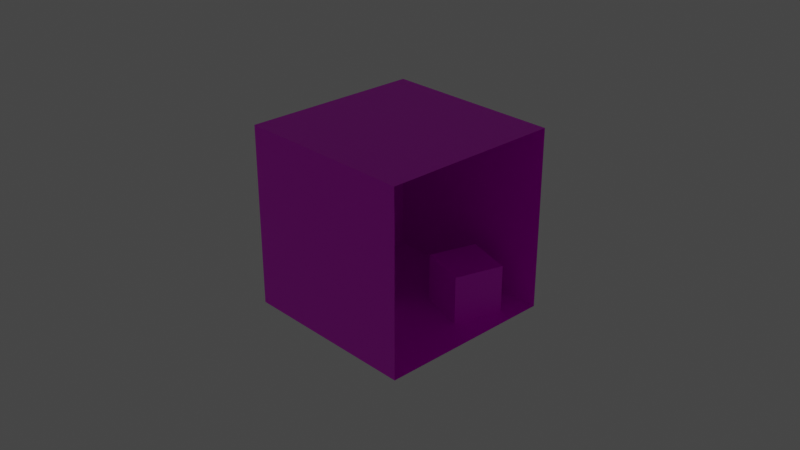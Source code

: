 # Source: cornellbox_tessellated2.blend  (saved by Blender 3.1.7; exported with 4.5.12 LTS)
import bpy
from mathutils import Matrix  # noqa: F401  (used for matrix-valued properties, if any)

bpy.ops.wm.read_factory_settings(use_empty=True)
scene = bpy.context.scene
scene.name = 'Scene'

# ---- collections
col_collection = bpy.data.collections.new('Collection'); scene.collection.children.link(col_collection)

# ---- images (referenced by path relative to the original .blend; pixels are not part of the script)
import os
ASSET_DIR = os.environ.get("B2B_ASSET_DIR", "")  # directory of the original .blend (textures are referenced by path, not embedded)
HERE = os.path.dirname(os.path.abspath(__file__))  # packed textures are extracted next to this script under _unpacked/

def load_image(name, relpath, width, height, colorspace="sRGB"):
    """Load a texture the original file referenced (path relative to the .blend, or extracted next to this script)."""
    p = next((c for c in (os.path.join(HERE, relpath), os.path.join(ASSET_DIR, relpath)) if relpath and os.path.exists(c)), "")
    if p:
        img = bpy.data.images.load(p, check_existing=True)
        img.name = name
    else:  # same state as the original file: an image datablock whose file is absent (Cycles renders it pink)
        img = bpy.data.images.new(name, width, height)
        img.source = "FILE"
        img.filepath = "//" + (relpath or name)
    img.colorspace_settings.name = colorspace
    return img
img_lightmap2 = load_image('Lightmap2', '', 2048, 2048, 'sRGB')

# ---- materials (node trees are filled in below, after node groups)
mat_light = bpy.data.materials.new('Light')
mat_light.use_backface_culling = True
mat_material = bpy.data.materials.new('Material')
mat_material.alpha_threshold = 0.0
mat_material.use_backface_culling = True
mat_material.line_color = (0.0, 0.0, 0.0, 1.0)
mat_red = bpy.data.materials.new('Red')
mat_red.alpha_threshold = 0.0
mat_red.use_backface_culling = True
mat_red.line_color = (0.0, 0.0, 0.0, 1.0)
mat_green = bpy.data.materials.new('Green')
mat_green.use_backface_culling = True
mat_lightmap_material = bpy.data.materials.new('Lightmap material')
mat_lightmap_material.use_backface_culling = True

# ---- material node trees
mat_light.use_nodes = True; mat_light.node_tree.nodes.clear()
_N = mat_light.node_tree.nodes; _L = mat_light.node_tree.links
n0 = _N.new('ShaderNodeBsdfPrincipled'); n0.name = 'Principled BSDF'; n0.location = (10, 300)
n0.distribution = 'GGX'
n0.subsurface_method = 'RANDOM_WALK_SKIN'
n0.inputs[2].default_value = 0.0
n0.inputs[3].default_value = 1.45
n0.inputs[13].default_value = 0.0
n0.inputs[27].default_value = (1.0, 0.7949, 0.3814, 1.0)
n0.inputs[28].default_value = 50.0
n1 = _N.new('ShaderNodeOutputMaterial'); n1.name = 'Material Output'; n1.location = (300, 300)
n2 = _N.new('ShaderNodeTexImage'); n2.name = 'Image Texture'; n2.location = (-354, 211)
n2.image = img_lightmap2
n3 = _N.new('ShaderNodeTexImage'); n3.name = 'Image Texture.001'; n3.location = (-280, 280)
n3.image = img_lightmap2
_L.new(n0.outputs[0], n1.inputs[0])
_L.new(n3.outputs[0], n0.inputs[0])
n1.is_active_output = True
mat_material.use_nodes = True; mat_material.node_tree.nodes.clear()
_N = mat_material.node_tree.nodes; _L = mat_material.node_tree.links
n0 = _N.new('ShaderNodeOutputMaterial'); n0.name = 'Material Output'; n0.location = (300, 300)
n1 = _N.new('ShaderNodeBsdfPrincipled'); n1.name = 'Principled BSDF'; n1.location = (10, 300)
n1.distribution = 'GGX'
n1.subsurface_method = 'RANDOM_WALK_SKIN'
n1.inputs[2].default_value = 1.0
n1.inputs[3].default_value = 1.45
n1.inputs[13].default_value = 0.0
n1.inputs[20].default_value = 0.0
n1.inputs[27].default_value = (0.0, 0.0, 0.0, 1.0)
n1.inputs[28].default_value = 1.0
n2 = _N.new('ShaderNodeTexImage'); n2.name = 'Image Texture'; n2.location = (-357, 207)
n2.image = img_lightmap2
n3 = _N.new('ShaderNodeTexImage'); n3.name = 'Image Texture.001'; n3.location = (-280, 280)
n3.image = img_lightmap2
_L.new(n1.outputs[0], n0.inputs[0])
_L.new(n3.outputs[0], n1.inputs[0])
n0.is_active_output = True
mat_red.use_nodes = True; mat_red.node_tree.nodes.clear()
_N = mat_red.node_tree.nodes; _L = mat_red.node_tree.links
n0 = _N.new('ShaderNodeOutputMaterial'); n0.name = 'Material Output'; n0.location = (300, 300)
n1 = _N.new('ShaderNodeBsdfPrincipled'); n1.name = 'Principled BSDF'; n1.location = (10, 300)
n1.distribution = 'GGX'
n1.subsurface_method = 'RANDOM_WALK_SKIN'
n1.inputs[2].default_value = 1.0
n1.inputs[3].default_value = 1.45
n1.inputs[13].default_value = 0.0
n1.inputs[20].default_value = 0.0
n1.inputs[27].default_value = (0.0, 0.0, 0.0, 1.0)
n1.inputs[28].default_value = 1.0
n2 = _N.new('ShaderNodeTexImage'); n2.name = 'Image Texture'; n2.location = (-354, 211)
n2.image = img_lightmap2
n3 = _N.new('ShaderNodeTexImage'); n3.name = 'Image Texture.001'; n3.location = (-280, 280)
n3.image = img_lightmap2
_L.new(n1.outputs[0], n0.inputs[0])
_L.new(n3.outputs[0], n1.inputs[0])
n0.is_active_output = True
mat_green.use_nodes = True; mat_green.node_tree.nodes.clear()
_N = mat_green.node_tree.nodes; _L = mat_green.node_tree.links
n0 = _N.new('ShaderNodeBsdfPrincipled'); n0.name = 'Principled BSDF'; n0.location = (10, 300)
n0.distribution = 'GGX'
n0.subsurface_method = 'RANDOM_WALK_SKIN'
n0.inputs[3].default_value = 1.45
n0.inputs[27].default_value = (0.0, 0.0, 0.0, 1.0)
n0.inputs[28].default_value = 1.0
n1 = _N.new('ShaderNodeOutputMaterial'); n1.name = 'Material Output'; n1.location = (300, 300)
n2 = _N.new('ShaderNodeTexImage'); n2.name = 'Image Texture'; n2.location = (-354, 211)
n2.image = img_lightmap2
n3 = _N.new('ShaderNodeTexImage'); n3.name = 'Image Texture.001'; n3.location = (-280, 280)
n3.image = img_lightmap2
_L.new(n0.outputs[0], n1.inputs[0])
_L.new(n3.outputs[0], n0.inputs[0])
n1.is_active_output = True
mat_lightmap_material.use_nodes = True; mat_lightmap_material.node_tree.nodes.clear()
_N = mat_lightmap_material.node_tree.nodes; _L = mat_lightmap_material.node_tree.links
n0 = _N.new('ShaderNodeBsdfPrincipled'); n0.name = 'Principled BSDF'; n0.location = (10, 300)
n0.distribution = 'GGX'
n0.subsurface_method = 'RANDOM_WALK_SKIN'
n0.inputs[3].default_value = 1.45
n0.inputs[27].default_value = (0.0, 0.0, 0.0, 1.0)
n0.inputs[28].default_value = 1.0
n1 = _N.new('ShaderNodeOutputMaterial'); n1.name = 'Material Output'; n1.location = (300, 300)
n2 = _N.new('ShaderNodeTexImage'); n2.name = 'Image Texture'; n2.location = (-280, 280)
n2.image = img_lightmap2
_L.new(n0.outputs[0], n1.inputs[0])
_L.new(n2.outputs[0], n0.inputs[0])
n1.is_active_output = True

# ---- world
world_world = bpy.data.worlds.new('World'); scene.world = world_world
world_world.use_nodes = True; world_world.node_tree.nodes.clear()
_N = world_world.node_tree.nodes; _L = world_world.node_tree.links
n0 = _N.new('ShaderNodeOutputWorld'); n0.name = 'World Output'; n0.location = (300, 300)
n1 = _N.new('ShaderNodeBackground'); n1.name = 'Background'; n1.location = (10, 300)
n1.inputs[0].default_value = (0.05088, 0.05088, 0.05088, 1.0)
_L.new(n1.outputs[0], n0.inputs[0])
n0.is_active_output = True
world_world.color = (0.05088, 0.05088, 0.05088)
world_world.use_sun_shadow = False
world_world.sun_shadow_jitter_overblur = 0.0

# ---- cameras
cam_camera = bpy.data.cameras.new('Camera')
cam_camera.clip_end = 100.0
cam_camera.ortho_scale = 7.314

# ---- meshes
me_plane = bpy.data.meshes.new('Plane')
me_plane.from_pydata([(-1.0, 1.0, 1.041e-06), (1.0, 1.0, 1.041e-06), (-1.0, -1.0, 8.663e-07), (1.0, -1.0, 8.663e-07), (-5.0, -5.0, -9.989), (-5.0, -5.0, 0.0106), (-5.0, 5.0, -9.989), (-5.0, 5.0, 0.01059), (5.0, -5.0, -9.989), (5.0, -5.0, 0.0106), (5.0, 5.0, -9.989), (5.0, 5.0, 0.01059), (5.0, 6.906e-09, 0.0106), (0.0, -5.0, 0.0106), (-5.0, -5.0, -4.989), (5.0, 5.0, -4.989), (-5.0, 5.0, -4.989), (5.0, -5.0, -4.989), (0.0, 5.0, -9.989), (-5.0, -6.51e-06, -9.989), (0.0, 5.0, 0.01059), (5.0, -6.51e-06, -9.989), (0.0, -5.0, -9.989), (-5.0, 6.906e-09, 0.0106), (0.0, -5.0, -4.989), (-5.0, -3.252e-06, -4.989), (0.0, 6.906e-09, 0.0106), (0.0, 5.0, -4.989), (0.0, -6.51e-06, -9.989), (5.0, 2.5, 0.0106), (2.5, -5.0, 0.0106), (-5.0, -5.0, -2.489), (5.0, 5.0, -7.489), (-5.0, 5.0, -2.489), (5.0, -5.0, -2.489), (2.5, 5.0, -9.989), (-5.0, 2.5, -9.989), (-2.5, 5.0, 0.01059), (5.0, -2.5, -9.989), (-2.5, -5.0, -9.989), (-5.0, -2.5, 0.0106), (5.0, -2.5, 0.0106), (-2.5, -5.0, 0.0106), (-5.0, -5.0, -7.489), (5.0, 5.0, -2.489), (-5.0, 5.0, -7.489), (5.0, -5.0, -7.489), (-2.5, 5.0, -9.989), (-5.0, -2.5, -9.989), (2.5, 5.0, 0.01059), (5.0, 2.5, -9.989), (2.5, -5.0, -9.989), (-5.0, 2.5, 0.0106), (-2.5, -5.0, -4.989), (2.5, -5.0, -4.989), (0.0, -5.0, -2.489), (0.0, -5.0, -7.489), (-5.0, 2.5, -4.989), (-5.0, -2.5, -4.989), (-5.0, -1.622e-06, -2.489), (-5.0, -4.881e-06, -7.489), (0.0, 2.5, 0.0106), (0.0, -2.5, 0.0106), (2.5, 6.906e-09, 0.0106), (-2.5, 6.906e-09, 0.0106), (2.5, 5.0, -4.989), (-2.5, 5.0, -4.989), (0.0, 5.0, -2.489), (0.0, 5.0, -7.489), (0.0, 2.5, -9.989), (0.0, -2.5, -9.989), (-2.5, -6.51e-06, -9.989), (2.5, -6.51e-06, -9.989), (2.5, -2.5, -9.989), (-2.5, -2.5, -9.989), (-2.5, 2.5, -9.989), (-2.5, 5.0, -7.489), (-2.5, 5.0, -2.489), (2.5, 5.0, -2.489), (-2.5, -2.5, 0.0106), (2.5, -2.5, 0.0106), (2.5, 2.5, 0.0106), (-5.0, -2.5, -7.489), (-5.0, -2.5, -2.489), (-5.0, 2.5, -2.489), (2.5, -5.0, -7.489), (2.5, -5.0, -2.489), (-2.5, -5.0, -2.489), (-2.5, -5.0, -7.489), (-5.0, 2.5, -7.489), (-2.5, 2.5, 0.0106), (2.5, 5.0, -7.489), (2.5, 2.5, -9.989), (5.0, 3.75, 0.0106), (3.75, -5.0, 0.0106), (-5.0, -5.0, -1.239), (5.0, 5.0, -8.739), (-5.0, 5.0, -1.239), (5.0, -5.0, -1.239), (3.75, 5.0, -9.989), (-5.0, 3.75, -9.989), (-3.75, 5.0, 0.01059), (5.0, -3.75, -9.989), (-3.75, -5.0, -9.989), (-5.0, -3.75, 0.0106), (5.0, -1.25, 0.0106), (-1.25, -5.0, 0.0106), (-5.0, -5.0, -6.239), (5.0, 5.0, -3.739), (-5.0, 5.0, -6.239), (5.0, -5.0, -6.239), (-1.25, 5.0, -9.989), (-5.0, -1.25, -9.989), (1.25, 5.0, 0.01059), (5.0, 1.25, -9.989), (1.25, -5.0, -9.989), (-5.0, 1.25, 0.0106), (-3.75, -5.0, -4.989), (1.25, -5.0, -4.989), (0.0, -5.0, -1.239), (0.0, -5.0, -6.239), (-5.0, 3.75, -4.989), (-5.0, -1.25, -4.989), (-5.0, -8.077e-07, -1.239), (-5.0, -4.066e-06, -6.239), (0.0, 3.75, 0.0106), (0.0, -1.25, 0.0106), (3.75, 6.906e-09, 0.0106), (-1.25, 6.906e-09, 0.0106), (3.75, 5.0, -4.989), (-1.25, 5.0, -4.989), (0.0, 5.0, -1.239), (0.0, 5.0, -6.239), (0.0, 3.75, -9.989), (0.0, -1.25, -9.989), (-3.75, -6.51e-06, -9.989), (1.25, -6.51e-06, -9.989), (5.0, 1.25, 0.0106), (1.25, -5.0, 0.0106), (-5.0, -5.0, -3.739), (5.0, 5.0, -6.239), (-5.0, 5.0, -3.739), (5.0, -5.0, -3.739), (1.25, 5.0, -9.989), (-5.0, 1.25, -9.989), (-1.25, 5.0, 0.01059), (5.0, -1.25, -9.989), (-1.25, -5.0, -9.989), (-5.0, -1.25, 0.0106), (5.0, -3.75, 0.0106), (-3.75, -5.0, 0.0106), (-5.0, -5.0, -8.739), (5.0, 5.0, -1.239), (-5.0, 5.0, -8.739), (5.0, -5.0, -8.739), (-3.75, 5.0, -9.989), (-5.0, -3.75, -9.989), (3.75, 5.0, 0.01059), (5.0, 3.75, -9.989), (3.75, -5.0, -9.989), (-5.0, 3.75, 0.0106), (-1.25, -5.0, -4.989), (3.75, -5.0, -4.989), (0.0, -5.0, -3.739), (0.0, -5.0, -8.739), (-5.0, 1.25, -4.989), (-5.0, -3.75, -4.989), (-5.0, -2.437e-06, -3.739), (-5.0, -5.695e-06, -8.739), (0.0, 1.25, 0.0106), (0.0, -3.75, 0.0106), (1.25, 6.906e-09, 0.0106), (-3.75, 6.906e-09, 0.0106), (1.25, 5.0, -4.989), (-3.75, 5.0, -4.989), (0.0, 5.0, -3.739), (0.0, 5.0, -8.739), (0.0, 1.25, -9.989), (0.0, -3.75, -9.989), (-1.25, -6.51e-06, -9.989), (3.75, -6.51e-06, -9.989), (2.5, -1.25, -9.989), (2.5, -3.75, -9.989), (1.25, -2.5, -9.989), (3.75, -2.5, -9.989), (-2.5, -1.25, -9.989), (-2.5, -3.75, -9.989), (-3.75, -2.5, -9.989), (-1.25, -2.5, -9.989), (-2.5, 3.75, -9.989), (-2.5, 1.25, -9.989), (-3.75, 2.5, -9.989), (-1.25, 2.5, -9.989), (-1.25, 5.0, -7.489), (-3.75, 5.0, -7.489), (-2.5, 5.0, -6.239), (-2.5, 5.0, -8.739), (-1.25, 5.0, -2.489), (-3.75, 5.0, -2.489), (-2.5, 5.0, -1.239), (-2.5, 5.0, -3.739), (3.75, 5.0, -2.489), (1.25, 5.0, -2.489), (2.5, 5.0, -1.239), (2.5, 5.0, -3.739), (-2.5, -1.25, 0.0106), (-2.5, -3.75, 0.0106), (-1.25, -2.5, 0.0106), (-3.75, -2.5, 0.0106), (2.5, -1.25, 0.0106), (2.5, -3.75, 0.0106), (3.75, -2.5, 0.0106), (1.25, -2.5, 0.0106), (2.5, 3.75, 0.0106), (2.5, 1.25, 0.0106), (3.75, 2.5, 0.0106), (1.25, 2.5, 0.0106), (-5.0, -1.25, -7.489), (-5.0, -3.75, -7.489), (-5.0, -2.5, -6.239), (-5.0, -2.5, -8.739), (-5.0, -1.25, -2.489), (-5.0, -3.75, -2.489), (-5.0, -2.5, -1.239), (-5.0, -2.5, -3.739), (-5.0, 3.75, -2.489), (-5.0, 1.25, -2.489), (-5.0, 2.5, -1.239), (-5.0, 2.5, -3.739), (1.25, -5.0, -7.489), (3.75, -5.0, -7.489), (2.5, -5.0, -6.239), (2.5, -5.0, -8.739), (1.25, -5.0, -2.489), (3.75, -5.0, -2.489), (2.5, -5.0, -1.239), (2.5, -5.0, -3.739), (-3.75, -5.0, -2.489), (-1.25, -5.0, -2.489), (-2.5, -5.0, -1.239), (-2.5, -5.0, -3.739), (-3.75, -5.0, -7.489), (-1.25, -5.0, -7.489), (-2.5, -5.0, -6.239), (-2.5, -5.0, -8.739), (-5.0, 3.75, -7.489), (-5.0, 1.25, -7.489), (-5.0, 2.5, -6.239), (-5.0, 2.5, -8.739), (-2.5, 3.75, 0.0106), (-2.5, 1.25, 0.0106), (-1.25, 2.5, 0.0106), (-3.75, 2.5, 0.0106), (3.75, 5.0, -7.489), (1.25, 5.0, -7.489), (2.5, 5.0, -6.239), (2.5, 5.0, -8.739), (2.5, 3.75, -9.989), (2.5, 1.25, -9.989), (1.25, 2.5, -9.989), (3.75, 2.5, -9.989), (3.75, 1.25, -9.989), (1.25, 1.25, -9.989), (1.25, 3.75, -9.989), (1.25, 5.0, -8.739), (1.25, 5.0, -6.239), (3.75, 5.0, -6.239), (-3.75, 1.25, 0.0106), (-1.25, 1.25, 0.0106), (-1.25, 3.75, 0.0106), (-5.0, 1.25, -8.739), (-5.0, 1.25, -6.239), (-5.0, 3.75, -6.239), (-1.25, -5.0, -8.739), (-1.25, -5.0, -6.239), (-3.75, -5.0, -6.239), (-1.25, -5.0, -3.739), (-1.25, -5.0, -1.239), (-3.75, -5.0, -1.239), (3.75, -5.0, -3.739), (3.75, -5.0, -1.239), (1.25, -5.0, -1.239), (3.75, -5.0, -8.739), (3.75, -5.0, -6.239), (1.25, -5.0, -6.239), (-5.0, 1.25, -3.739), (-5.0, 1.25, -1.239), (-5.0, 3.75, -1.239), (-5.0, -3.75, -3.739), (-5.0, -3.75, -1.239), (-5.0, -1.25, -1.239), (-5.0, -3.75, -8.739), (-5.0, -3.75, -6.239), (-5.0, -1.25, -6.239), (1.25, 1.25, 0.0106), (3.75, 1.25, 0.0106), (3.75, 3.75, 0.0106), (1.25, -3.75, 0.0106), (3.75, -3.75, 0.0106), (3.75, -1.25, 0.0106), (-3.75, -3.75, 0.0106), (-1.25, -3.75, 0.0106), (-1.25, -1.25, 0.0106), (1.25, 5.0, -3.739), (1.25, 5.0, -1.239), (3.75, 5.0, -1.239), (-3.75, 5.0, -3.739), (-3.75, 5.0, -1.239), (-1.25, 5.0, -1.239), (-3.75, 5.0, -8.739), (-3.75, 5.0, -6.239), (-1.25, 5.0, -6.239), (-1.25, 1.25, -9.989), (-3.75, 1.25, -9.989), (-3.75, 3.75, -9.989), (-1.25, -3.75, -9.989), (-3.75, -3.75, -9.989), (-3.75, -1.25, -9.989), (3.75, -3.75, -9.989), (1.25, -3.75, -9.989), (1.25, -1.25, -9.989), (3.75, -1.25, -9.989), (-1.25, -1.25, -9.989), (-1.25, 3.75, -9.989), (-1.25, 5.0, -8.739), (-1.25, 5.0, -3.739), (3.75, 5.0, -3.739), (-3.75, -1.25, 0.0106), (1.25, -1.25, 0.0106), (1.25, 3.75, 0.0106), (-5.0, -1.25, -8.739), (-5.0, -1.25, -3.739), (-5.0, 3.75, -3.739), (1.25, -5.0, -8.739), (1.25, -5.0, -3.739), (-3.75, -5.0, -3.739), (-3.75, -5.0, -8.739), (-5.0, 3.75, -8.739), (-3.75, 3.75, 0.0106), (3.75, 5.0, -8.739), (3.75, 3.75, -9.989), (0.625, -5.0, -9.989), (0.0, -3.125, -9.989), (0.625, -2.5, -9.989), (0.0, -4.375, -9.989), (1.25, -3.125, -9.989), (1.25, -4.375, -9.989), (0.625, -3.75, -9.989), (0.625, -4.375, -9.989), (0.625, -3.125, -9.989), (5.0, 0.625, -9.989), (1.875, 5.0, -9.989), (3.125, -6.51e-06, -9.989), (2.5, 4.375, -9.989), (5.0, 1.875, -9.989), (4.375, -6.51e-06, -9.989), (2.5, 0.625, -9.989), (4.375, 2.5, -9.989), (3.75, 1.875, -9.989), (3.75, 0.625, -9.989), (3.125, 1.25, -9.989), (4.375, 1.25, -9.989), (1.25, 4.375, -9.989), (1.875, 3.75, -9.989), (4.375, 0.625, -9.989), (3.125, 0.625, -9.989), (4.375, 1.875, -9.989), (1.875, 4.375, -9.989), (-5.0, -0.625, -9.989), (-4.375, -6.51e-06, -9.989), (-2.5, -0.625, -9.989), (-4.375, -2.5, -9.989), (-5.0, -1.875, -9.989), (-3.125, -6.51e-06, -9.989), (-2.5, -1.875, -9.989), (-3.125, -2.5, -9.989), (-3.75, -0.625, -9.989), (-3.75, -1.875, -9.989), (-4.375, -1.25, -9.989), (-3.125, -1.25, -9.989), (-3.125, -1.875, -9.989), (-4.375, -1.875, -9.989), (-4.375, -0.625, -9.989), (-3.125, -0.625, -9.989), (-2.024, -3.502, -10.08), (-2.024, -3.502, -4.508), (-2.897, -0.8945, -10.08), (-2.897, -0.8945, -4.508), (0.5842, -2.629, -10.08), (0.5842, -2.629, -4.508), (-0.2887, -0.02157, -10.08), (-0.2887, -0.02157, -4.508), (-2.46, -2.198, -10.08), (-2.024, -3.502, -7.293), (-2.46, -2.198, -4.508), (-2.897, -0.8945, -7.293), (-1.593, -0.458, -10.08), (-1.593, -0.458, -4.508), (-0.2887, -0.02157, -7.293), (0.1477, -1.325, -10.08), (0.1477, -1.325, -4.508), (0.5842, -2.629, -7.293), (-0.7197, -3.066, -10.08), (-0.7197, -3.066, -4.508), (-1.156, -1.762, -4.508), (-0.7197, -3.066, -7.293), (0.1477, -1.325, -7.293), (-1.593, -0.458, -7.293), (-2.46, -2.198, -7.293), (-2.242, -2.85, -10.08), (-2.024, -3.502, -5.901), (-2.678, -1.546, -4.508), (-2.897, -0.8945, -8.685), (-2.245, -0.6762, -10.08), (-0.9407, -0.2398, -4.508), (-0.2887, -0.02157, -8.685), (-0.0705, -0.6735, -10.08), (0.3659, -1.977, -4.508), (0.5842, -2.629, -8.685), (-0.06778, -2.848, -10.08), (-1.372, -3.284, -4.508), (-2.678, -1.546, -10.08), (-2.024, -3.502, -8.685), (-2.242, -2.85, -4.508), (-2.897, -0.8945, -5.901), (-0.9407, -0.2398, -10.08), (-2.245, -0.6762, -4.508), (-0.2887, -0.02157, -5.901), (0.3659, -1.977, -10.08), (-0.0705, -0.6735, -4.508), (0.5842, -2.629, -5.901), (-1.372, -3.284, -10.08), (-0.06778, -2.848, -4.508), (-0.9379, -2.414, -4.508), (-1.374, -1.11, -4.508), (-0.5042, -1.544, -4.508), (-1.808, -1.98, -4.508), (-1.372, -3.284, -7.293), (-0.06778, -2.848, -7.293), (-0.7197, -3.066, -8.685), (-0.7197, -3.066, -5.901), (0.3659, -1.977, -7.293), (-0.0705, -0.6735, -7.293), (0.1477, -1.325, -8.685), (0.1477, -1.325, -5.901), (-0.9407, -0.2398, -7.293), (-2.245, -0.6762, -7.293), (-1.593, -0.458, -8.685), (-1.593, -0.458, -5.901), (-2.678, -1.546, -7.293), (-2.242, -2.85, -7.293), (-2.46, -2.198, -8.685), (-2.46, -2.198, -5.901), (-2.242, -2.85, -5.901), (-2.242, -2.85, -8.685), (-2.678, -1.546, -8.685), (-2.245, -0.6762, -5.901), (-2.245, -0.6762, -8.685), (-0.9407, -0.2398, -8.685), (-0.0705, -0.6735, -5.901), (-0.0705, -0.6735, -8.685), (0.3659, -1.977, -8.685), (-0.06778, -2.848, -5.901), (-0.06778, -2.848, -8.685), (-1.372, -3.284, -8.685), (-2.026, -1.328, -4.508), (-0.7224, -0.8917, -4.508), (-0.286, -2.196, -4.508), (-1.59, -2.632, -4.508), (-1.372, -3.284, -5.901), (0.3659, -1.977, -5.901), (-0.9407, -0.2398, -5.901), (-2.678, -1.546, -5.901), (0.7406, 1.48, -10.07), (0.7406, 1.48, -7.316), (1.521, 4.117, -10.07), (1.521, 4.117, -7.316), (3.377, 0.6996, -10.07), (3.377, 0.6996, -7.316), (4.158, 3.336, -10.07), (4.158, 3.336, -7.316), (1.131, 2.799, -10.07), (0.7406, 1.48, -8.691), (1.131, 2.799, -7.316), (1.521, 4.117, -8.691), (2.84, 3.727, -10.07), (2.84, 3.727, -7.316), (4.158, 3.336, -8.691), (3.768, 2.018, -10.07), (3.768, 2.018, -7.316), (3.377, 0.6996, -8.691), (2.059, 1.09, -10.07), (2.059, 1.09, -7.316), (2.449, 2.408, -7.316), (2.059, 1.09, -8.691), (3.768, 2.018, -8.691), (2.84, 3.727, -8.691), (1.131, 2.799, -8.691), (0.9357, 2.139, -10.07), (0.7406, 1.48, -8.004), (1.326, 3.458, -7.316), (1.521, 4.117, -9.379), (2.18, 3.922, -10.07), (3.499, 3.532, -7.316), (4.158, 3.336, -9.379), (3.963, 2.677, -10.07), (3.573, 1.359, -7.316), (3.377, 0.6996, -9.379), (2.718, 0.8947, -10.07), (1.4, 1.285, -7.316), (1.326, 3.458, -10.07), (0.7406, 1.48, -9.379), (0.9357, 2.139, -7.316), (1.521, 4.117, -8.004), (3.499, 3.532, -10.07), (2.18, 3.922, -7.316), (4.158, 3.336, -8.004), (3.573, 1.359, -10.07), (3.963, 2.677, -7.316), (3.377, 0.6996, -8.004), (1.4, 1.285, -10.07), (2.718, 0.8947, -7.316), (2.254, 1.749, -7.316), (2.644, 3.068, -7.316), (3.109, 2.213, -7.316), (1.79, 2.603, -7.316), (1.4, 1.285, -8.691), (2.718, 0.8947, -8.691), (2.059, 1.09, -9.379), (2.059, 1.09, -8.004), (3.573, 1.359, -8.691), (3.963, 2.677, -8.691), (3.768, 2.018, -9.379), (3.768, 2.018, -8.004), (3.499, 3.532, -8.691), (2.18, 3.922, -8.691), (2.84, 3.727, -9.379), (2.84, 3.727, -8.004), (1.326, 3.458, -8.691), (0.9357, 2.139, -8.691), (1.131, 2.799, -9.379), (1.131, 2.799, -8.004), (0.9357, 2.139, -8.004), (0.9357, 2.139, -9.379), (1.326, 3.458, -9.379), (2.18, 3.922, -8.004), (2.18, 3.922, -9.379), (3.499, 3.532, -9.379), (3.963, 2.677, -8.004), (3.963, 2.677, -9.379), (3.573, 1.359, -9.379), (2.718, 0.8947, -8.004), (2.718, 0.8947, -9.379), (1.4, 1.285, -9.379), (1.985, 3.263, -7.316), (3.304, 2.872, -7.316), (2.913, 1.554, -7.316), (1.595, 1.944, -7.316), (1.4, 1.285, -8.004), (3.573, 1.359, -8.004), (3.499, 3.532, -8.004), (1.326, 3.458, -8.004)], [], [(0, 1, 3, 2), (340, 158, 10, 99), (339, 99, 10, 96), (338, 160, 7, 101), (337, 100, 6, 153), (336, 103, 4, 151), (335, 117, 14, 139), (334, 118, 24, 163), (333, 115, 341, 22, 164), (332, 121, 16, 141), (331, 122, 25, 167), (330, 112, 368, 19, 168), (329, 125, 20, 113), (328, 126, 26, 171), (327, 148, 23, 172), (326, 129, 15, 108), (325, 130, 27, 175), (324, 111, 18, 176), (323, 133, 18, 111), (322, 134, 28, 179), (321, 146, 21, 355, 180), (320, 181, 72, 136), (319, 182, 73, 183, 345), (318, 102, 38, 184), (383, 370, 71, 373), (316, 186, 74, 375, 187), (315, 178, 342, 70, 188), (314, 189, 47, 155), (313, 190, 75, 191), (312, 177, 69, 192), (311, 193, 68, 132), (310, 194, 76, 195), (309, 155, 47, 196), (308, 197, 67, 131), (307, 198, 77, 199), (306, 174, 66, 200), (305, 201, 44, 152), (304, 202, 78, 203), (303, 173, 65, 204), (302, 205, 64, 128), (301, 206, 79, 207), (300, 104, 40, 208), (299, 209, 63, 127), (298, 210, 80, 211), (297, 170, 62, 212), (296, 213, 49, 157), (295, 214, 81, 215), (294, 169, 61, 216), (293, 217, 60, 124), (292, 218, 82, 219), (291, 156, 48, 220), (290, 221, 59, 123), (289, 222, 83, 223), (288, 166, 58, 224), (287, 225, 33, 97), (286, 226, 84, 227), (285, 165, 57, 228), (284, 229, 56, 120), (283, 230, 85, 231), (282, 159, 51, 232), (281, 233, 55, 119), (280, 234, 86, 235), (279, 162, 54, 236), (278, 237, 31, 95), (277, 238, 87, 239), (276, 161, 53, 240), (275, 241, 43, 107), (274, 242, 88, 243), (273, 147, 39, 244), (272, 245, 45, 109), (271, 246, 89, 247), (270, 144, 36, 248), (269, 249, 37, 145), (268, 250, 90, 251), (267, 116, 52, 252), (266, 253, 32, 140), (265, 254, 91, 255), (264, 143, 351, 35, 256), (367, 353, 35, 351), (262, 258, 92, 259), (366, 354, 50, 357), (360, 261, 358), (365, 359, 261, 360), (364, 350, 114, 361), (177, 262, 259, 69), (28, 136, 262, 177), (136, 72, 356, 258, 262), (133, 263, 362, 143, 18), (69, 259, 263, 133), (259, 92, 257, 363, 263), (254, 264, 256, 91), (68, 176, 264, 254), (176, 18, 143, 264), (173, 265, 255, 65), (27, 132, 265, 173), (132, 68, 254, 265), (129, 266, 140, 15), (65, 255, 266, 129), (255, 91, 253, 266), (250, 267, 252, 90), (64, 172, 267, 250), (172, 23, 116, 267), (169, 268, 251, 61), (26, 128, 268, 169), (128, 64, 250, 268), (125, 269, 145, 20), (61, 251, 269, 125), (251, 90, 249, 269), (246, 270, 248, 89), (60, 168, 270, 246), (168, 19, 144, 270), (165, 271, 247, 57), (25, 124, 271, 165), (124, 60, 246, 271), (121, 272, 109, 16), (57, 247, 272, 121), (247, 89, 245, 272), (242, 273, 244, 88), (56, 164, 273, 242), (164, 22, 147, 273), (161, 274, 243, 53), (24, 120, 274, 161), (120, 56, 242, 274), (117, 275, 107, 14), (53, 243, 275, 117), (243, 88, 241, 275), (238, 276, 240, 87), (55, 163, 276, 238), (163, 24, 161, 276), (106, 277, 239, 42), (13, 119, 277, 106), (119, 55, 238, 277), (150, 278, 95, 5), (42, 239, 278, 150), (239, 87, 237, 278), (234, 279, 236, 86), (34, 142, 279, 234), (142, 17, 162, 279), (94, 280, 235, 30), (9, 98, 280, 94), (98, 34, 234, 280), (138, 281, 119, 13), (30, 235, 281, 138), (235, 86, 233, 281), (230, 282, 232, 85), (46, 154, 282, 230), (154, 8, 159, 282), (162, 283, 231, 54), (17, 110, 283, 162), (110, 46, 230, 283), (118, 284, 120, 24), (54, 231, 284, 118), (231, 85, 229, 284), (226, 285, 228, 84), (59, 167, 285, 226), (167, 25, 165, 285), (116, 286, 227, 52), (23, 123, 286, 116), (123, 59, 226, 286), (160, 287, 97, 7), (52, 227, 287, 160), (227, 84, 225, 287), (222, 288, 224, 83), (31, 139, 288, 222), (139, 14, 166, 288), (104, 289, 223, 40), (5, 95, 289, 104), (95, 31, 222, 289), (148, 290, 123, 23), (40, 223, 290, 148), (223, 83, 221, 290), (218, 291, 220, 82), (43, 151, 291, 218), (151, 4, 156, 291), (166, 292, 219, 58), (14, 107, 292, 166), (107, 43, 218, 292), (122, 293, 124, 25), (58, 219, 293, 122), (219, 82, 217, 293), (214, 294, 216, 81), (63, 171, 294, 214), (171, 26, 169, 294), (137, 295, 215, 29), (12, 127, 295, 137), (127, 63, 214, 295), (93, 296, 157, 11), (29, 215, 296, 93), (215, 81, 213, 296), (210, 297, 212, 80), (30, 138, 297, 210), (138, 13, 170, 297), (149, 298, 211, 41), (9, 94, 298, 149), (94, 30, 210, 298), (105, 299, 127, 12), (41, 211, 299, 105), (211, 80, 209, 299), (206, 300, 208, 79), (42, 150, 300, 206), (150, 5, 104, 300), (170, 301, 207, 62), (13, 106, 301, 170), (106, 42, 206, 301), (126, 302, 128, 26), (62, 207, 302, 126), (207, 79, 205, 302), (202, 303, 204, 78), (67, 175, 303, 202), (175, 27, 173, 303), (113, 304, 203, 49), (20, 131, 304, 113), (131, 67, 202, 304), (157, 305, 152, 11), (49, 203, 305, 157), (203, 78, 201, 305), (198, 306, 200, 77), (33, 141, 306, 198), (141, 16, 174, 306), (101, 307, 199, 37), (7, 97, 307, 101), (97, 33, 198, 307), (145, 308, 131, 20), (37, 199, 308, 145), (199, 77, 197, 308), (194, 309, 196, 76), (45, 153, 309, 194), (153, 6, 155, 309), (174, 310, 195, 66), (16, 109, 310, 174), (109, 45, 194, 310), (130, 311, 132, 27), (66, 195, 311, 130), (195, 76, 193, 311), (190, 312, 192, 75), (71, 179, 312, 190), (179, 28, 177, 312), (144, 313, 191, 36), (19, 369, 135, 313, 144), (135, 373, 71, 190, 313), (100, 314, 155, 6), (36, 191, 314, 100), (191, 75, 189, 314), (186, 315, 188, 74), (39, 147, 315, 186), (147, 22, 344, 178, 315), (156, 316, 187, 371, 48), (4, 103, 316, 156), (103, 39, 186, 316), (382, 376, 135, 369), (381, 377, 317, 378), (380, 374, 185, 379), (182, 318, 184, 73), (51, 159, 318, 182), (159, 8, 102, 318), (349, 345, 183, 343), (348, 346, 319, 347), (115, 51, 182, 319, 346), (134, 320, 136, 28), (70, 343, 183, 320, 134), (183, 73, 181, 320), (181, 321, 180, 352, 72), (73, 184, 321, 181), (184, 38, 146, 321), (185, 322, 179, 71, 370), (74, 188, 322, 185, 374), (188, 70, 134, 322), (189, 323, 111, 47), (75, 192, 323, 189), (192, 69, 133, 323), (193, 324, 176, 68), (76, 196, 324, 193), (196, 47, 111, 324), (197, 325, 175, 67), (77, 200, 325, 197), (200, 66, 130, 325), (201, 326, 108, 44), (78, 204, 326, 201), (204, 65, 129, 326), (205, 327, 172, 64), (79, 208, 327, 205), (208, 40, 148, 327), (209, 328, 171, 63), (80, 212, 328, 209), (212, 62, 126, 328), (213, 329, 113, 49), (81, 216, 329, 213), (216, 61, 125, 329), (217, 330, 168, 60), (82, 220, 330, 217), (220, 48, 372, 112, 330), (221, 331, 167, 59), (83, 224, 331, 221), (224, 58, 122, 331), (225, 332, 141, 33), (84, 228, 332, 225), (228, 57, 121, 332), (229, 333, 164, 56), (85, 232, 333, 229), (232, 51, 115, 333), (233, 334, 163, 55), (86, 236, 334, 233), (236, 54, 118, 334), (237, 335, 139, 31), (87, 240, 335, 237), (240, 53, 117, 335), (241, 336, 151, 43), (88, 244, 336, 241), (244, 39, 103, 336), (245, 337, 153, 45), (89, 248, 337, 245), (248, 36, 100, 337), (249, 338, 101, 37), (90, 252, 338, 249), (252, 52, 160, 338), (253, 339, 96, 32), (91, 256, 339, 253), (256, 35, 99, 339), (257, 340, 99, 35, 353), (92, 260, 340, 257), (260, 357, 50, 158, 340), (344, 348, 347, 178), (22, 341, 348, 344), (341, 115, 346, 348), (342, 349, 343, 70), (178, 347, 349, 342), (347, 319, 345, 349), (359, 364, 361, 261), (180, 355, 364, 359), (355, 21, 350, 364), (356, 365, 360, 258), (72, 352, 365, 356), (352, 180, 359, 365), (258, 360, 358, 260, 92), (358, 366, 357, 260), (261, 361, 366, 358), (361, 114, 354, 366), (362, 367, 351, 143), (263, 363, 367, 362), (363, 257, 353, 367), (377, 380, 379, 317), (187, 375, 380, 377), (375, 74, 374, 380), (372, 381, 378, 112), (48, 371, 381, 372), (371, 187, 377, 381), (368, 382, 369, 19), (112, 378, 382, 368), (378, 317, 376, 382), (376, 383, 373, 135), (317, 379, 383, 376), (379, 185, 370, 383), (472, 411, 387, 424), (471, 414, 391, 427), (470, 417, 389, 430), (469, 420, 385, 410), (468, 423, 385, 420), (467, 433, 403, 432), (466, 434, 404, 435), (465, 411, 394, 436), (464, 437, 393, 422), (463, 438, 405, 439), (462, 432, 403, 440), (461, 441, 401, 418), (460, 442, 406, 443), (459, 429, 400, 444), (458, 445, 398, 415), (457, 446, 407, 447), (456, 426, 397, 448), (455, 449, 395, 412), (454, 450, 408, 451), (453, 423, 394, 452), (450, 453, 452, 408), (393, 410, 453, 450), (410, 385, 423, 453), (409, 454, 451, 392), (384, 422, 454, 409), (422, 393, 450, 454), (421, 455, 412, 386), (392, 451, 455, 421), (451, 408, 449, 455), (446, 456, 448, 407), (395, 424, 456, 446), (424, 387, 426, 456), (413, 457, 447, 396), (386, 412, 457, 413), (412, 395, 446, 457), (425, 458, 415, 390), (396, 447, 458, 425), (447, 407, 445, 458), (442, 459, 444, 406), (398, 427, 459, 442), (427, 391, 429, 459), (416, 460, 443, 399), (390, 415, 460, 416), (415, 398, 442, 460), (428, 461, 418, 388), (399, 443, 461, 428), (443, 406, 441, 461), (438, 462, 440, 405), (401, 430, 462, 438), (430, 389, 432, 462), (419, 463, 439, 402), (388, 418, 463, 419), (418, 401, 438, 463), (431, 464, 422, 384), (402, 439, 464, 431), (439, 405, 437, 464), (434, 465, 436, 404), (397, 426, 465, 434), (426, 387, 411, 465), (429, 466, 435, 400), (391, 414, 466, 429), (414, 397, 434, 466), (417, 467, 432, 389), (400, 435, 467, 417), (435, 404, 433, 467), (433, 468, 420, 403), (404, 436, 468, 433), (436, 394, 423, 468), (437, 469, 410, 393), (405, 440, 469, 437), (440, 403, 420, 469), (441, 470, 430, 401), (406, 444, 470, 441), (444, 400, 417, 470), (445, 471, 427, 398), (407, 448, 471, 445), (448, 397, 414, 471), (449, 472, 424, 395), (408, 452, 472, 449), (452, 394, 411, 472), (561, 500, 476, 513), (560, 503, 480, 516), (559, 506, 478, 519), (558, 509, 474, 499), (557, 512, 474, 509), (556, 522, 492, 521), (555, 523, 493, 524), (554, 500, 483, 525), (553, 526, 482, 511), (552, 527, 494, 528), (551, 521, 492, 529), (550, 530, 490, 507), (549, 531, 495, 532), (548, 518, 489, 533), (547, 534, 487, 504), (546, 535, 496, 536), (545, 515, 486, 537), (544, 538, 484, 501), (543, 539, 497, 540), (542, 512, 483, 541), (539, 542, 541, 497), (482, 499, 542, 539), (499, 474, 512, 542), (498, 543, 540, 481), (473, 511, 543, 498), (511, 482, 539, 543), (510, 544, 501, 475), (481, 540, 544, 510), (540, 497, 538, 544), (535, 545, 537, 496), (484, 513, 545, 535), (513, 476, 515, 545), (502, 546, 536, 485), (475, 501, 546, 502), (501, 484, 535, 546), (514, 547, 504, 479), (485, 536, 547, 514), (536, 496, 534, 547), (531, 548, 533, 495), (487, 516, 548, 531), (516, 480, 518, 548), (505, 549, 532, 488), (479, 504, 549, 505), (504, 487, 531, 549), (517, 550, 507, 477), (488, 532, 550, 517), (532, 495, 530, 550), (527, 551, 529, 494), (490, 519, 551, 527), (519, 478, 521, 551), (508, 552, 528, 491), (477, 507, 552, 508), (507, 490, 527, 552), (520, 553, 511, 473), (491, 528, 553, 520), (528, 494, 526, 553), (523, 554, 525, 493), (486, 515, 554, 523), (515, 476, 500, 554), (518, 555, 524, 489), (480, 503, 555, 518), (503, 486, 523, 555), (506, 556, 521, 478), (489, 524, 556, 506), (524, 493, 522, 556), (522, 557, 509, 492), (493, 525, 557, 522), (525, 483, 512, 557), (526, 558, 499, 482), (494, 529, 558, 526), (529, 492, 509, 558), (530, 559, 519, 490), (495, 533, 559, 530), (533, 489, 506, 559), (534, 560, 516, 487), (496, 537, 560, 534), (537, 486, 503, 560), (538, 561, 513, 484), (497, 541, 561, 538), (541, 483, 500, 561)])
me_plane.polygons.foreach_set('material_index', [4, 4, 4, 4, 4, 4, 4, 4, 4, 4, 4, 4, 4, 4, 4, 4, 4, 4, 4, 4, 4, 4, 4, 4, 4, 4, 4, 4, 4, 4, 4, 4, 4, 4, 4, 4, 4, 4, 4, 4, 4, 4, 4, 4, 4, 4, 4, 4, 4, 4, 4, 4, 4, 4, 4, 4, 4, 4, 4, 4, 4, 4, 4, 4, 4, 4, 4, 4, 4, 4, 4, 4, 4, 4, 4, 4, 4, 4, 4, 4, 4, 4, 4, 4, 4, 4, 4, 4, 4, 4, 4, 4, 4, 4, 4, 4, 4, 4, 4, 4, 4, 4, 4, 4, 4, 4, 4, 4, 4, 4, 4, 4, 4, 4, 4, 4, 4, 4, 4, 4, 4, 4, 4, 4, 4, 4, 4, 4, 4, 4, 4, 4, 4, 4, 4, 4, 4, 4, 4, 4, 4, 4, 4, 4, 4, 4, 4, 4, 4, 4, 4, 4, 4, 4, 4, 4, 4, 4, 4, 4, 4, 4, 4, 4, 4, 4, 4, 4, 4, 4, 4, 4, 4, 4, 4, 4, 4, 4, 4, 4, 4, 4, 4, 4, 4, 4, 4, 4, 4, 4, 4, 4, 4, 4, 4, 4, 4, 4, 4, 4, 4, 4, 4, 4, 4, 4, 4, 4, 4, 4, 4, 4, 4, 4, 4, 4, 4, 4, 4, 4, 4, 4, 4, 4, 4, 4, 4, 4, 4, 4, 4, 4, 4, 4, 4, 4, 4, 4, 4, 4, 4, 4, 4, 4, 4, 4, 4, 4, 4, 4, 4, 4, 4, 4, 4, 4, 4, 4, 4, 4, 4, 4, 4, 4, 4, 4, 4, 4, 4, 4, 4, 4, 4, 4, 4, 4, 4, 4, 4, 4, 4, 4, 4, 4, 4, 4, 4, 4, 4, 4, 4, 4, 4, 4, 4, 4, 4, 4, 4, 4, 4, 4, 4, 4, 4, 4, 4, 4, 4, 4, 4, 4, 4, 4, 4, 4, 4, 4, 4, 4, 4, 4, 4, 4, 4, 4, 4, 4, 4, 4, 4, 4, 4, 4, 4, 4, 4, 4, 4, 4, 4, 4, 4, 4, 4, 4, 4, 4, 4, 4, 4, 4, 4, 4, 4, 4, 4, 4, 4, 4, 4, 4, 4, 4, 4, 4, 4, 4, 4, 4, 4, 4, 4, 4, 4, 4, 4, 4, 4, 4, 4, 4, 4, 4, 4, 4, 4, 4, 4, 4, 4, 4, 4, 4, 4, 4, 4, 4, 4, 4, 4, 4, 4, 4, 4, 4, 4, 4, 4, 4, 4, 4, 4, 4, 4, 4, 4, 4, 4, 4, 4, 4, 4, 4, 4, 4, 4, 4, 4, 4, 4, 4, 4, 4, 4, 4, 4, 4, 4, 4, 4, 4, 4, 4, 4, 4, 4, 4, 4, 4, 4, 4, 4, 4, 4, 4, 4, 4, 4, 4, 4, 4, 4, 4, 4, 4, 4, 4, 4, 4, 4, 4, 4, 4, 4, 4, 4, 4, 4, 4, 4, 4, 4, 4, 4, 4, 4, 4, 4, 4, 4, 4, 4, 4, 4, 4, 4, 4, 4, 4, 4, 4, 4, 4, 4, 4, 4, 4, 4, 4, 4, 4])
_uv = me_plane.uv_layers.new(name='UVMap')
_uv.uv.foreach_set('vector', [0.8398, 0.07076, 0.7757, 0.07076, 0.7757, 0.006681, 0.8398, 0.006681, 0.04673, 0.04673, 0.006681, 0.04673, 0.006681, 0.006681, 0.04673, 0.006681, 0.9534, 0.3805, 0.9534, 0.3405, 0.9933, 0.3405, 0.9933, 0.3805, 0.04673, 0.3805, 0.006681, 0.3805, 0.006681, 0.3405, 0.04673, 0.3405, 0.3805, 0.287, 0.3805, 0.3271, 0.3405, 0.3271, 0.3405, 0.287, 0.6202, 0.3805, 0.6202, 0.3405, 0.6602, 0.3405, 0.6602, 0.3805, 0.6202, 0.5407, 0.6202, 0.5007, 0.6602, 0.5007, 0.6602, 0.5407, 0.4604, 0.5407, 0.4604, 0.5007, 0.5003, 0.5007, 0.5003, 0.5407, 0.4604, 0.3805, 0.4604, 0.3405, 0.4803, 0.3405, 0.5003, 0.3405, 0.5003, 0.3805, 0.3805, 0.1268, 0.3805, 0.1669, 0.3405, 0.1669, 0.3405, 0.1268, 0.5407, 0.1268, 0.5407, 0.1669, 0.5007, 0.1669, 0.5007, 0.1268, 0.5407, 0.287, 0.5407, 0.3271, 0.5207, 0.3271, 0.5007, 0.3271, 0.5007, 0.287, 0.2069, 0.3805, 0.1669, 0.3805, 0.1669, 0.3405, 0.2069, 0.3405, 0.2069, 0.5407, 0.1669, 0.5407, 0.1669, 0.5007, 0.2069, 0.5007, 0.04673, 0.5407, 0.006681, 0.5407, 0.006681, 0.5007, 0.04673, 0.5007, 0.9534, 0.5407, 0.9534, 0.5007, 0.9933, 0.5007, 0.9933, 0.5407, 0.7935, 0.5407, 0.7935, 0.5007, 0.8334, 0.5007, 0.8334, 0.5407, 0.7935, 0.3805, 0.7935, 0.3405, 0.8334, 0.3405, 0.8334, 0.3805, 0.2069, 0.04673, 0.1669, 0.04673, 0.1669, 0.006681, 0.2069, 0.006681, 0.2069, 0.2069, 0.1669, 0.2069, 0.1669, 0.1669, 0.2069, 0.1669, 0.04673, 0.2069, 0.006681, 0.2069, 0.006681, 0.1669, 0.02671, 0.1669, 0.04673, 0.1669, 0.1268, 0.2069, 0.08678, 0.2069, 0.08678, 0.1669, 0.1268, 0.1669, 0.1268, 0.287, 0.08678, 0.287, 0.08678, 0.247, 0.1268, 0.247, 0.1268, 0.267, 0.04673, 0.287, 0.006681, 0.287, 0.006681, 0.247, 0.04673, 0.247, 0.267, 0.1869, 0.247, 0.1869, 0.247, 0.1669, 0.267, 0.1669, 0.287, 0.287, 0.247, 0.287, 0.247, 0.247, 0.267, 0.247, 0.287, 0.247, 0.2069, 0.287, 0.1669, 0.287, 0.1669, 0.267, 0.1669, 0.247, 0.2069, 0.247, 0.287, 0.04673, 0.247, 0.04673, 0.247, 0.006681, 0.287, 0.006681, 0.287, 0.1268, 0.247, 0.1268, 0.247, 0.08678, 0.287, 0.08678, 0.2069, 0.1268, 0.1669, 0.1268, 0.1669, 0.08678, 0.2069, 0.08678, 0.7935, 0.4606, 0.7935, 0.4206, 0.8334, 0.4206, 0.8334, 0.4606, 0.7135, 0.4606, 0.7135, 0.4206, 0.7535, 0.4206, 0.7535, 0.4606, 0.7135, 0.3805, 0.7135, 0.3405, 0.7535, 0.3405, 0.7535, 0.3805, 0.7935, 0.6208, 0.7935, 0.5808, 0.8334, 0.5808, 0.8334, 0.6208, 0.7135, 0.6208, 0.7135, 0.5808, 0.7535, 0.5808, 0.7535, 0.6208, 0.7135, 0.5407, 0.7135, 0.5007, 0.7535, 0.5007, 0.7535, 0.5407, 0.9533, 0.6208, 0.9533, 0.5808, 0.9933, 0.5808, 0.9933, 0.6208, 0.8734, 0.6208, 0.8734, 0.5808, 0.9134, 0.5808, 0.9134, 0.6208, 0.8734, 0.5407, 0.8734, 0.5007, 0.9134, 0.5007, 0.9134, 0.5407, 0.1268, 0.5407, 0.08678, 0.5407, 0.08678, 0.5007, 0.1268, 0.5007, 0.1268, 0.6208, 0.08678, 0.6208, 0.08678, 0.5808, 0.1268, 0.5808, 0.04673, 0.6208, 0.006681, 0.6208, 0.006681, 0.5808, 0.04673, 0.5808, 0.287, 0.5407, 0.247, 0.5407, 0.247, 0.5007, 0.287, 0.5007, 0.287, 0.6208, 0.247, 0.6208, 0.247, 0.5808, 0.287, 0.5808, 0.2069, 0.6208, 0.1669, 0.6208, 0.1669, 0.5808, 0.2069, 0.5808, 0.287, 0.3805, 0.247, 0.3805, 0.247, 0.3405, 0.287, 0.3405, 0.287, 0.4606, 0.247, 0.4606, 0.247, 0.4206, 0.287, 0.4206, 0.2069, 0.4606, 0.1669, 0.4606, 0.1669, 0.4206, 0.2069, 0.4206, 0.5407, 0.2069, 0.5407, 0.247, 0.5007, 0.247, 0.5007, 0.2069, 0.6208, 0.2069, 0.6208, 0.247, 0.5808, 0.247, 0.5808, 0.2069, 0.6208, 0.287, 0.6208, 0.3271, 0.5808, 0.3271, 0.5808, 0.287, 0.5407, 0.04673, 0.5407, 0.08678, 0.5007, 0.08678, 0.5007, 0.04673, 0.6208, 0.04673, 0.6208, 0.08678, 0.5808, 0.08678, 0.5808, 0.04673, 0.6208, 0.1268, 0.6208, 0.1669, 0.5808, 0.1669, 0.5808, 0.1268, 0.3805, 0.04673, 0.3805, 0.08678, 0.3405, 0.08678, 0.3405, 0.04673, 0.4606, 0.04673, 0.4606, 0.08678, 0.4206, 0.08678, 0.4206, 0.04673, 0.4606, 0.1268, 0.4606, 0.1669, 0.4206, 0.1669, 0.4206, 0.1268, 0.4604, 0.4606, 0.4604, 0.4206, 0.5003, 0.4206, 0.5003, 0.4606, 0.3804, 0.4606, 0.3804, 0.4206, 0.4204, 0.4206, 0.4204, 0.4606, 0.3804, 0.3805, 0.3804, 0.3405, 0.4204, 0.3405, 0.4204, 0.3805, 0.4604, 0.6208, 0.4604, 0.5808, 0.5003, 0.5808, 0.5003, 0.6208, 0.3804, 0.6208, 0.3804, 0.5808, 0.4204, 0.5808, 0.4204, 0.6208, 0.3804, 0.5407, 0.3804, 0.5007, 0.4204, 0.5007, 0.4204, 0.5407, 0.6202, 0.6208, 0.6202, 0.5808, 0.6602, 0.5808, 0.6602, 0.6208, 0.5403, 0.6208, 0.5403, 0.5808, 0.5803, 0.5808, 0.5803, 0.6208, 0.5403, 0.5407, 0.5403, 0.5007, 0.5803, 0.5007, 0.5803, 0.5407, 0.6202, 0.4606, 0.6202, 0.4206, 0.6602, 0.4206, 0.6602, 0.4606, 0.5403, 0.4606, 0.5403, 0.4206, 0.5803, 0.4206, 0.5803, 0.4606, 0.5403, 0.3805, 0.5403, 0.3405, 0.5803, 0.3405, 0.5803, 0.3805, 0.3805, 0.2069, 0.3805, 0.247, 0.3405, 0.247, 0.3405, 0.2069, 0.4606, 0.2069, 0.4606, 0.247, 0.4206, 0.247, 0.4206, 0.2069, 0.4606, 0.287, 0.4606, 0.3271, 0.4206, 0.3271, 0.4206, 0.287, 0.1268, 0.3805, 0.08678, 0.3805, 0.08678, 0.3405, 0.1268, 0.3405, 0.1268, 0.4606, 0.08678, 0.4606, 0.08678, 0.4206, 0.1268, 0.4206, 0.04673, 0.4606, 0.006681, 0.4606, 0.006681, 0.4206, 0.04673, 0.4206, 0.9534, 0.4606, 0.9534, 0.4206, 0.9933, 0.4206, 0.9933, 0.4606, 0.8734, 0.4606, 0.8734, 0.4206, 0.9134, 0.4206, 0.9134, 0.4606, 0.8734, 0.3805, 0.8734, 0.3405, 0.8934, 0.3405, 0.9134, 0.3405, 0.9134, 0.3805, 0.1068, 0.02671, 0.08678, 0.02671, 0.08678, 0.006681, 0.1068, 0.006681, 0.1268, 0.1268, 0.08678, 0.1268, 0.08678, 0.08678, 0.1268, 0.08678, 0.02671, 0.1068, 0.006681, 0.1068, 0.006681, 0.08678, 0.02671, 0.08678, 0.06676, 0.1268, 0.04673, 0.1268, 0.04673, 0.1068, 0.06676, 0.1469, 0.04673, 0.1469, 0.04673, 0.1268, 0.06676, 0.1268, 0.02671, 0.1469, 0.006681, 0.1469, 0.006681, 0.1268, 0.02671, 0.1268, 0.1669, 0.1268, 0.1268, 0.1268, 0.1268, 0.08678, 0.1669, 0.08678, 0.1669, 0.1669, 0.1268, 0.1669, 0.1268, 0.1268, 0.1669, 0.1268, 0.1268, 0.1669, 0.08678, 0.1669, 0.08678, 0.1469, 0.08678, 0.1268, 0.1268, 0.1268, 0.1669, 0.04673, 0.1268, 0.04673, 0.1268, 0.02671, 0.1268, 0.006681, 0.1669, 0.006681, 0.1669, 0.08678, 0.1268, 0.08678, 0.1268, 0.04673, 0.1669, 0.04673, 0.1268, 0.08678, 0.08678, 0.08678, 0.08678, 0.04673, 0.1068, 0.04673, 0.1268, 0.04673, 0.8734, 0.4206, 0.8734, 0.3805, 0.9134, 0.3805, 0.9134, 0.4206, 0.8334, 0.4206, 0.8334, 0.3805, 0.8734, 0.3805, 0.8734, 0.4206, 0.8334, 0.3805, 0.8334, 0.3405, 0.8734, 0.3405, 0.8734, 0.3805, 0.8734, 0.5007, 0.8734, 0.4606, 0.9134, 0.4606, 0.9134, 0.5007, 0.8334, 0.5007, 0.8334, 0.4606, 0.8734, 0.4606, 0.8734, 0.5007, 0.8334, 0.4606, 0.8334, 0.4206, 0.8734, 0.4206, 0.8734, 0.4606, 0.9534, 0.5007, 0.9534, 0.4606, 0.9933, 0.4606, 0.9933, 0.5007, 0.9134, 0.5007, 0.9134, 0.4606, 0.9534, 0.4606, 0.9534, 0.5007, 0.9134, 0.4606, 0.9134, 0.4206, 0.9534, 0.4206, 0.9534, 0.4606, 0.08678, 0.4606, 0.04673, 0.4606, 0.04673, 0.4206, 0.08678, 0.4206, 0.08678, 0.5007, 0.04673, 0.5007, 0.04673, 0.4606, 0.08678, 0.4606, 0.04673, 0.5007, 0.006681, 0.5007, 0.006681, 0.4606, 0.04673, 0.4606, 0.1669, 0.4606, 0.1268, 0.4606, 0.1268, 0.4206, 0.1669, 0.4206, 0.1669, 0.5007, 0.1268, 0.5007, 0.1268, 0.4606, 0.1669, 0.4606, 0.1268, 0.5007, 0.08678, 0.5007, 0.08678, 0.4606, 0.1268, 0.4606, 0.1669, 0.3805, 0.1268, 0.3805, 0.1268, 0.3405, 0.1669, 0.3405, 0.1669, 0.4206, 0.1268, 0.4206, 0.1268, 0.3805, 0.1669, 0.3805, 0.1268, 0.4206, 0.08678, 0.4206, 0.08678, 0.3805, 0.1268, 0.3805, 0.4606, 0.247, 0.4606, 0.287, 0.4206, 0.287, 0.4206, 0.247, 0.5007, 0.247, 0.5007, 0.287, 0.4606, 0.287, 0.4606, 0.247, 0.5007, 0.287, 0.5007, 0.3271, 0.4606, 0.3271, 0.4606, 0.287, 0.4606, 0.1669, 0.4606, 0.2069, 0.4206, 0.2069, 0.4206, 0.1669, 0.5007, 0.1669, 0.5007, 0.2069, 0.4606, 0.2069, 0.4606, 0.1669, 0.5007, 0.2069, 0.5007, 0.247, 0.4606, 0.247, 0.4606, 0.2069, 0.3805, 0.1669, 0.3805, 0.2069, 0.3405, 0.2069, 0.3405, 0.1669, 0.4206, 0.1669, 0.4206, 0.2069, 0.3805, 0.2069, 0.3805, 0.1669, 0.4206, 0.2069, 0.4206, 0.247, 0.3805, 0.247, 0.3805, 0.2069, 0.5403, 0.4206, 0.5403, 0.3805, 0.5803, 0.3805, 0.5803, 0.4206, 0.5003, 0.4206, 0.5003, 0.3805, 0.5403, 0.3805, 0.5403, 0.4206, 0.5003, 0.3805, 0.5003, 0.3405, 0.5403, 0.3405, 0.5403, 0.3805, 0.5403, 0.5007, 0.5403, 0.4606, 0.5803, 0.4606, 0.5803, 0.5007, 0.5003, 0.5007, 0.5003, 0.4606, 0.5403, 0.4606, 0.5403, 0.5007, 0.5003, 0.4606, 0.5003, 0.4206, 0.5403, 0.4206, 0.5403, 0.4606, 0.6202, 0.5007, 0.6202, 0.4606, 0.6602, 0.4606, 0.6602, 0.5007, 0.5803, 0.5007, 0.5803, 0.4606, 0.6202, 0.4606, 0.6202, 0.5007, 0.5803, 0.4606, 0.5803, 0.4206, 0.6202, 0.4206, 0.6202, 0.4606, 0.5403, 0.5808, 0.5403, 0.5407, 0.5803, 0.5407, 0.5803, 0.5808, 0.5003, 0.5808, 0.5003, 0.5407, 0.5403, 0.5407, 0.5403, 0.5808, 0.5003, 0.5407, 0.5003, 0.5007, 0.5403, 0.5007, 0.5403, 0.5407, 0.5403, 0.6609, 0.5403, 0.6208, 0.5803, 0.6208, 0.5803, 0.6609, 0.5003, 0.6609, 0.5003, 0.6208, 0.5403, 0.6208, 0.5403, 0.6609, 0.5003, 0.6208, 0.5003, 0.5808, 0.5403, 0.5808, 0.5403, 0.6208, 0.6202, 0.6609, 0.6202, 0.6208, 0.6602, 0.6208, 0.6602, 0.6609, 0.5803, 0.6609, 0.5803, 0.6208, 0.6202, 0.6208, 0.6202, 0.6609, 0.5803, 0.6208, 0.5803, 0.5808, 0.6202, 0.5808, 0.6202, 0.6208, 0.3804, 0.5808, 0.3804, 0.5407, 0.4204, 0.5407, 0.4204, 0.5808, 0.3405, 0.5808, 0.3405, 0.5407, 0.3804, 0.5407, 0.3804, 0.5808, 0.3405, 0.5407, 0.3405, 0.5007, 0.3804, 0.5007, 0.3804, 0.5407, 0.3804, 0.6609, 0.3804, 0.6208, 0.4204, 0.6208, 0.4204, 0.6609, 0.3405, 0.6609, 0.3405, 0.6208, 0.3804, 0.6208, 0.3804, 0.6609, 0.3405, 0.6208, 0.3405, 0.5808, 0.3804, 0.5808, 0.3804, 0.6208, 0.4604, 0.6609, 0.4604, 0.6208, 0.5003, 0.6208, 0.5003, 0.6609, 0.4204, 0.6609, 0.4204, 0.6208, 0.4604, 0.6208, 0.4604, 0.6609, 0.4204, 0.6208, 0.4204, 0.5808, 0.4604, 0.5808, 0.4604, 0.6208, 0.3804, 0.4206, 0.3804, 0.3805, 0.4204, 0.3805, 0.4204, 0.4206, 0.3405, 0.4206, 0.3405, 0.3805, 0.3804, 0.3805, 0.3804, 0.4206, 0.3405, 0.3805, 0.3405, 0.3405, 0.3804, 0.3405, 0.3804, 0.3805, 0.3804, 0.5007, 0.3804, 0.4606, 0.4204, 0.4606, 0.4204, 0.5007, 0.3405, 0.5007, 0.3405, 0.4606, 0.3804, 0.4606, 0.3804, 0.5007, 0.3405, 0.4606, 0.3405, 0.4206, 0.3804, 0.4206, 0.3804, 0.4606, 0.4604, 0.5007, 0.4604, 0.4606, 0.5003, 0.4606, 0.5003, 0.5007, 0.4204, 0.5007, 0.4204, 0.4606, 0.4604, 0.4606, 0.4604, 0.5007, 0.4204, 0.4606, 0.4204, 0.4206, 0.4604, 0.4206, 0.4604, 0.4606, 0.4606, 0.08678, 0.4606, 0.1268, 0.4206, 0.1268, 0.4206, 0.08678, 0.5007, 0.08678, 0.5007, 0.1268, 0.4606, 0.1268, 0.4606, 0.08678, 0.5007, 0.1268, 0.5007, 0.1669, 0.4606, 0.1669, 0.4606, 0.1268, 0.4606, 0.006681, 0.4606, 0.04673, 0.4206, 0.04673, 0.4206, 0.006681, 0.5007, 0.006681, 0.5007, 0.04673, 0.4606, 0.04673, 0.4606, 0.006681, 0.5007, 0.04673, 0.5007, 0.08678, 0.4606, 0.08678, 0.4606, 0.04673, 0.3805, 0.006681, 0.3805, 0.04673, 0.3405, 0.04673, 0.3405, 0.006681, 0.4206, 0.006681, 0.4206, 0.04673, 0.3805, 0.04673, 0.3805, 0.006681, 0.4206, 0.04673, 0.4206, 0.08678, 0.3805, 0.08678, 0.3805, 0.04673, 0.6208, 0.08678, 0.6208, 0.1268, 0.5808, 0.1268, 0.5808, 0.08678, 0.6609, 0.08678, 0.6609, 0.1268, 0.6208, 0.1268, 0.6208, 0.08678, 0.6609, 0.1268, 0.6609, 0.1669, 0.6208, 0.1669, 0.6208, 0.1268, 0.6208, 0.006681, 0.6208, 0.04673, 0.5808, 0.04673, 0.5808, 0.006681, 0.6609, 0.006681, 0.6609, 0.04673, 0.6208, 0.04673, 0.6208, 0.006681, 0.6609, 0.04673, 0.6609, 0.08678, 0.6208, 0.08678, 0.6208, 0.04673, 0.5407, 0.006681, 0.5407, 0.04673, 0.5007, 0.04673, 0.5007, 0.006681, 0.5808, 0.006681, 0.5808, 0.04673, 0.5407, 0.04673, 0.5407, 0.006681, 0.5808, 0.04673, 0.5808, 0.08678, 0.5407, 0.08678, 0.5407, 0.04673, 0.6208, 0.247, 0.6208, 0.287, 0.5808, 0.287, 0.5808, 0.247, 0.6609, 0.247, 0.6609, 0.287, 0.6208, 0.287, 0.6208, 0.247, 0.6609, 0.287, 0.6609, 0.3271, 0.6208, 0.3271, 0.6208, 0.287, 0.6208, 0.1669, 0.6208, 0.2069, 0.5808, 0.2069, 0.5808, 0.1669, 0.6609, 0.1669, 0.6609, 0.2069, 0.6208, 0.2069, 0.6208, 0.1669, 0.6609, 0.2069, 0.6609, 0.247, 0.6208, 0.247, 0.6208, 0.2069, 0.5407, 0.1669, 0.5407, 0.2069, 0.5007, 0.2069, 0.5007, 0.1669, 0.5808, 0.1669, 0.5808, 0.2069, 0.5407, 0.2069, 0.5407, 0.1669, 0.5808, 0.2069, 0.5808, 0.247, 0.5407, 0.247, 0.5407, 0.2069, 0.247, 0.4606, 0.2069, 0.4606, 0.2069, 0.4206, 0.247, 0.4206, 0.247, 0.5007, 0.2069, 0.5007, 0.2069, 0.4606, 0.247, 0.4606, 0.2069, 0.5007, 0.1669, 0.5007, 0.1669, 0.4606, 0.2069, 0.4606, 0.3271, 0.4606, 0.287, 0.4606, 0.287, 0.4206, 0.3271, 0.4206, 0.3271, 0.5007, 0.287, 0.5007, 0.287, 0.4606, 0.3271, 0.4606, 0.287, 0.5007, 0.247, 0.5007, 0.247, 0.4606, 0.287, 0.4606, 0.3271, 0.3805, 0.287, 0.3805, 0.287, 0.3405, 0.3271, 0.3405, 0.3271, 0.4206, 0.287, 0.4206, 0.287, 0.3805, 0.3271, 0.3805, 0.287, 0.4206, 0.247, 0.4206, 0.247, 0.3805, 0.287, 0.3805, 0.247, 0.6208, 0.2069, 0.6208, 0.2069, 0.5808, 0.247, 0.5808, 0.247, 0.6609, 0.2069, 0.6609, 0.2069, 0.6208, 0.247, 0.6208, 0.2069, 0.6609, 0.1669, 0.6609, 0.1669, 0.6208, 0.2069, 0.6208, 0.3271, 0.6208, 0.287, 0.6208, 0.287, 0.5808, 0.3271, 0.5808, 0.3271, 0.6609, 0.287, 0.6609, 0.287, 0.6208, 0.3271, 0.6208, 0.287, 0.6609, 0.247, 0.6609, 0.247, 0.6208, 0.287, 0.6208, 0.3271, 0.5407, 0.287, 0.5407, 0.287, 0.5007, 0.3271, 0.5007, 0.3271, 0.5808, 0.287, 0.5808, 0.287, 0.5407, 0.3271, 0.5407, 0.287, 0.5808, 0.247, 0.5808, 0.247, 0.5407, 0.287, 0.5407, 0.08678, 0.6208, 0.04673, 0.6208, 0.04673, 0.5808, 0.08678, 0.5808, 0.08678, 0.6609, 0.04673, 0.6609, 0.04673, 0.6208, 0.08678, 0.6208, 0.04673, 0.6609, 0.006681, 0.6609, 0.006681, 0.6208, 0.04673, 0.6208, 0.1669, 0.6208, 0.1268, 0.6208, 0.1268, 0.5808, 0.1669, 0.5808, 0.1669, 0.6609, 0.1268, 0.6609, 0.1268, 0.6208, 0.1669, 0.6208, 0.1268, 0.6609, 0.08678, 0.6609, 0.08678, 0.6208, 0.1268, 0.6208, 0.1669, 0.5407, 0.1268, 0.5407, 0.1268, 0.5007, 0.1669, 0.5007, 0.1669, 0.5808, 0.1268, 0.5808, 0.1268, 0.5407, 0.1669, 0.5407, 0.1268, 0.5808, 0.08678, 0.5808, 0.08678, 0.5407, 0.1268, 0.5407, 0.8734, 0.5808, 0.8734, 0.5407, 0.9134, 0.5407, 0.9134, 0.5808, 0.8334, 0.5808, 0.8334, 0.5407, 0.8734, 0.5407, 0.8734, 0.5808, 0.8334, 0.5407, 0.8334, 0.5007, 0.8734, 0.5007, 0.8734, 0.5407, 0.8734, 0.6609, 0.8734, 0.6208, 0.9134, 0.6208, 0.9134, 0.6609, 0.8334, 0.6609, 0.8334, 0.6208, 0.8734, 0.6208, 0.8734, 0.6609, 0.8334, 0.6208, 0.8334, 0.5808, 0.8734, 0.5808, 0.8734, 0.6208, 0.9533, 0.6609, 0.9533, 0.6208, 0.9933, 0.6208, 0.9933, 0.6609, 0.9134, 0.6609, 0.9134, 0.6208, 0.9533, 0.6208, 0.9533, 0.6609, 0.9134, 0.6208, 0.9134, 0.5808, 0.9533, 0.5808, 0.9533, 0.6208, 0.7135, 0.5808, 0.7135, 0.5407, 0.7535, 0.5407, 0.7535, 0.5808, 0.6736, 0.5808, 0.6736, 0.5407, 0.7135, 0.5407, 0.7135, 0.5808, 0.6736, 0.5407, 0.6736, 0.5007, 0.7135, 0.5007, 0.7135, 0.5407, 0.7135, 0.6609, 0.7135, 0.6208, 0.7535, 0.6208, 0.7535, 0.6609, 0.6736, 0.6609, 0.6736, 0.6208, 0.7135, 0.6208, 0.7135, 0.6609, 0.6736, 0.6208, 0.6736, 0.5808, 0.7135, 0.5808, 0.7135, 0.6208, 0.7935, 0.6609, 0.7935, 0.6208, 0.8334, 0.6208, 0.8334, 0.6609, 0.7535, 0.6609, 0.7535, 0.6208, 0.7935, 0.6208, 0.7935, 0.6609, 0.7535, 0.6208, 0.7535, 0.5808, 0.7935, 0.5808, 0.7935, 0.6208, 0.7135, 0.4206, 0.7135, 0.3805, 0.7535, 0.3805, 0.7535, 0.4206, 0.6736, 0.4206, 0.6736, 0.3805, 0.7135, 0.3805, 0.7135, 0.4206, 0.6736, 0.3805, 0.6736, 0.3405, 0.7135, 0.3405, 0.7135, 0.3805, 0.7135, 0.5007, 0.7135, 0.4606, 0.7535, 0.4606, 0.7535, 0.5007, 0.6736, 0.5007, 0.6736, 0.4606, 0.7135, 0.4606, 0.7135, 0.5007, 0.6736, 0.4606, 0.6736, 0.4206, 0.7135, 0.4206, 0.7135, 0.4606, 0.7935, 0.5007, 0.7935, 0.4606, 0.8334, 0.4606, 0.8334, 0.5007, 0.7535, 0.5007, 0.7535, 0.4606, 0.7935, 0.4606, 0.7935, 0.5007, 0.7535, 0.4606, 0.7535, 0.4206, 0.7935, 0.4206, 0.7935, 0.4606, 0.247, 0.1268, 0.2069, 0.1268, 0.2069, 0.08678, 0.247, 0.08678, 0.247, 0.1669, 0.2069, 0.1669, 0.2069, 0.1268, 0.247, 0.1268, 0.2069, 0.1669, 0.1669, 0.1669, 0.1669, 0.1268, 0.2069, 0.1268, 0.3271, 0.1268, 0.287, 0.1268, 0.287, 0.08678, 0.3271, 0.08678, 0.3271, 0.1669, 0.3071, 0.1669, 0.287, 0.1669, 0.287, 0.1268, 0.3271, 0.1268, 0.287, 0.1669, 0.267, 0.1669, 0.247, 0.1669, 0.247, 0.1268, 0.287, 0.1268, 0.3271, 0.04673, 0.287, 0.04673, 0.287, 0.006681, 0.3271, 0.006681, 0.3271, 0.08678, 0.287, 0.08678, 0.287, 0.04673, 0.3271, 0.04673, 0.287, 0.08678, 0.247, 0.08678, 0.247, 0.04673, 0.287, 0.04673, 0.247, 0.287, 0.2069, 0.287, 0.2069, 0.247, 0.247, 0.247, 0.247, 0.3271, 0.2069, 0.3271, 0.2069, 0.287, 0.247, 0.287, 0.2069, 0.3271, 0.1669, 0.3271, 0.1669, 0.3071, 0.1669, 0.287, 0.2069, 0.287, 0.3271, 0.287, 0.287, 0.287, 0.287, 0.247, 0.3071, 0.247, 0.3271, 0.247, 0.3271, 0.3271, 0.287, 0.3271, 0.287, 0.287, 0.3271, 0.287, 0.287, 0.3271, 0.247, 0.3271, 0.247, 0.287, 0.287, 0.287, 0.3071, 0.1869, 0.287, 0.1869, 0.287, 0.1669, 0.3071, 0.1669, 0.3071, 0.227, 0.287, 0.227, 0.287, 0.2069, 0.3071, 0.2069, 0.267, 0.227, 0.247, 0.227, 0.247, 0.2069, 0.267, 0.2069, 0.08678, 0.287, 0.04673, 0.287, 0.04673, 0.247, 0.08678, 0.247, 0.08678, 0.3271, 0.04673, 0.3271, 0.04673, 0.287, 0.08678, 0.287, 0.04673, 0.3271, 0.006681, 0.3271, 0.006681, 0.287, 0.04673, 0.287, 0.1469, 0.267, 0.1268, 0.267, 0.1268, 0.247, 0.1469, 0.247, 0.1469, 0.3071, 0.1268, 0.3071, 0.1268, 0.287, 0.1469, 0.287, 0.1268, 0.3271, 0.08678, 0.3271, 0.08678, 0.287, 0.1268, 0.287, 0.1268, 0.3071, 0.1669, 0.2069, 0.1268, 0.2069, 0.1268, 0.1669, 0.1669, 0.1669, 0.1669, 0.247, 0.1469, 0.247, 0.1268, 0.247, 0.1268, 0.2069, 0.1669, 0.2069, 0.1268, 0.247, 0.08678, 0.247, 0.08678, 0.2069, 0.1268, 0.2069, 0.08678, 0.2069, 0.04673, 0.2069, 0.04673, 0.1669, 0.06676, 0.1669, 0.08678, 0.1669, 0.08678, 0.247, 0.04673, 0.247, 0.04673, 0.2069, 0.08678, 0.2069, 0.04673, 0.247, 0.006681, 0.247, 0.006681, 0.2069, 0.04673, 0.2069, 0.247, 0.2069, 0.2069, 0.2069, 0.2069, 0.1669, 0.247, 0.1669, 0.247, 0.1869, 0.247, 0.247, 0.2069, 0.247, 0.2069, 0.2069, 0.247, 0.2069, 0.247, 0.227, 0.2069, 0.247, 0.1669, 0.247, 0.1669, 0.2069, 0.2069, 0.2069, 0.247, 0.04673, 0.2069, 0.04673, 0.2069, 0.006681, 0.247, 0.006681, 0.247, 0.08678, 0.2069, 0.08678, 0.2069, 0.04673, 0.247, 0.04673, 0.2069, 0.08678, 0.1669, 0.08678, 0.1669, 0.04673, 0.2069, 0.04673, 0.7935, 0.4206, 0.7935, 0.3805, 0.8334, 0.3805, 0.8334, 0.4206, 0.7535, 0.4206, 0.7535, 0.3805, 0.7935, 0.3805, 0.7935, 0.4206, 0.7535, 0.3805, 0.7535, 0.3405, 0.7935, 0.3405, 0.7935, 0.3805, 0.7935, 0.5808, 0.7935, 0.5407, 0.8334, 0.5407, 0.8334, 0.5808, 0.7535, 0.5808, 0.7535, 0.5407, 0.7935, 0.5407, 0.7935, 0.5808, 0.7535, 0.5407, 0.7535, 0.5007, 0.7935, 0.5007, 0.7935, 0.5407, 0.9533, 0.5808, 0.9534, 0.5407, 0.9933, 0.5407, 0.9933, 0.5808, 0.9134, 0.5808, 0.9134, 0.5407, 0.9534, 0.5407, 0.9533, 0.5808, 0.9134, 0.5407, 0.9134, 0.5007, 0.9534, 0.5007, 0.9534, 0.5407, 0.08678, 0.5407, 0.04673, 0.5407, 0.04673, 0.5007, 0.08678, 0.5007, 0.08678, 0.5808, 0.04673, 0.5808, 0.04673, 0.5407, 0.08678, 0.5407, 0.04673, 0.5808, 0.006681, 0.5808, 0.006681, 0.5407, 0.04673, 0.5407, 0.247, 0.5407, 0.2069, 0.5407, 0.2069, 0.5007, 0.247, 0.5007, 0.247, 0.5808, 0.2069, 0.5808, 0.2069, 0.5407, 0.247, 0.5407, 0.2069, 0.5808, 0.1669, 0.5808, 0.1669, 0.5407, 0.2069, 0.5407, 0.247, 0.3805, 0.2069, 0.3805, 0.2069, 0.3405, 0.247, 0.3405, 0.247, 0.4206, 0.2069, 0.4206, 0.2069, 0.3805, 0.247, 0.3805, 0.2069, 0.4206, 0.1669, 0.4206, 0.1669, 0.3805, 0.2069, 0.3805, 0.5407, 0.247, 0.5407, 0.287, 0.5007, 0.287, 0.5007, 0.247, 0.5808, 0.247, 0.5808, 0.287, 0.5407, 0.287, 0.5407, 0.247, 0.5808, 0.287, 0.5808, 0.3271, 0.5607, 0.3271, 0.5407, 0.3271, 0.5407, 0.287, 0.5407, 0.08678, 0.5407, 0.1268, 0.5007, 0.1268, 0.5007, 0.08678, 0.5808, 0.08678, 0.5808, 0.1268, 0.5407, 0.1268, 0.5407, 0.08678, 0.5808, 0.1268, 0.5808, 0.1669, 0.5407, 0.1669, 0.5407, 0.1268, 0.3805, 0.08678, 0.3805, 0.1268, 0.3405, 0.1268, 0.3405, 0.08678, 0.4206, 0.08678, 0.4206, 0.1268, 0.3805, 0.1268, 0.3805, 0.08678, 0.4206, 0.1268, 0.4206, 0.1669, 0.3805, 0.1669, 0.3805, 0.1268, 0.4604, 0.4206, 0.4604, 0.3805, 0.5003, 0.3805, 0.5003, 0.4206, 0.4204, 0.4206, 0.4204, 0.3805, 0.4604, 0.3805, 0.4604, 0.4206, 0.4204, 0.3805, 0.4204, 0.3405, 0.4604, 0.3405, 0.4604, 0.3805, 0.4604, 0.5808, 0.4604, 0.5407, 0.5003, 0.5407, 0.5003, 0.5808, 0.4204, 0.5808, 0.4204, 0.5407, 0.4604, 0.5407, 0.4604, 0.5808, 0.4204, 0.5407, 0.4204, 0.5007, 0.4604, 0.5007, 0.4604, 0.5407, 0.6202, 0.5808, 0.6202, 0.5407, 0.6602, 0.5407, 0.6602, 0.5808, 0.5803, 0.5808, 0.5803, 0.5407, 0.6202, 0.5407, 0.6202, 0.5808, 0.5803, 0.5407, 0.5803, 0.5007, 0.6202, 0.5007, 0.6202, 0.5407, 0.6202, 0.4206, 0.6202, 0.3805, 0.6602, 0.3805, 0.6602, 0.4206, 0.5803, 0.4206, 0.5803, 0.3805, 0.6202, 0.3805, 0.6202, 0.4206, 0.5803, 0.3805, 0.5803, 0.3405, 0.6202, 0.3405, 0.6202, 0.3805, 0.3805, 0.247, 0.3805, 0.287, 0.3405, 0.287, 0.3405, 0.247, 0.4206, 0.247, 0.4206, 0.287, 0.3805, 0.287, 0.3805, 0.247, 0.4206, 0.287, 0.4206, 0.3271, 0.3805, 0.3271, 0.3805, 0.287, 0.08678, 0.3805, 0.04673, 0.3805, 0.04673, 0.3405, 0.08678, 0.3405, 0.08678, 0.4206, 0.04673, 0.4206, 0.04673, 0.3805, 0.08678, 0.3805, 0.04673, 0.4206, 0.006681, 0.4206, 0.006681, 0.3805, 0.04673, 0.3805, 0.9534, 0.4206, 0.9534, 0.3805, 0.9933, 0.3805, 0.9933, 0.4206, 0.9134, 0.4206, 0.9134, 0.3805, 0.9534, 0.3805, 0.9534, 0.4206, 0.9134, 0.3805, 0.9134, 0.3405, 0.9534, 0.3405, 0.9534, 0.3805, 0.08678, 0.04673, 0.04673, 0.04673, 0.04673, 0.006681, 0.08678, 0.006681, 0.08678, 0.02671, 0.08678, 0.08678, 0.04673, 0.08678, 0.04673, 0.04673, 0.08678, 0.04673, 0.04673, 0.08678, 0.02671, 0.08678, 0.006681, 0.08678, 0.006681, 0.04673, 0.04673, 0.04673, 0.1669, 0.3071, 0.1469, 0.3071, 0.1469, 0.287, 0.1669, 0.287, 0.1669, 0.3271, 0.1469, 0.3271, 0.1469, 0.3071, 0.1669, 0.3071, 0.1469, 0.3271, 0.1268, 0.3271, 0.1268, 0.3071, 0.1469, 0.3071, 0.1669, 0.267, 0.1469, 0.267, 0.1469, 0.247, 0.1669, 0.247, 0.1669, 0.287, 0.1469, 0.287, 0.1469, 0.267, 0.1669, 0.267, 0.1469, 0.287, 0.1268, 0.287, 0.1268, 0.267, 0.1469, 0.267, 0.04673, 0.1469, 0.02671, 0.1469, 0.02671, 0.1268, 0.04673, 0.1268, 0.04673, 0.1669, 0.02671, 0.1669, 0.02671, 0.1469, 0.04673, 0.1469, 0.02671, 0.1669, 0.006681, 0.1669, 0.006681, 0.1469, 0.02671, 0.1469, 0.08678, 0.1469, 0.06676, 0.1469, 0.06676, 0.1268, 0.08678, 0.1268, 0.08678, 0.1669, 0.06676, 0.1669, 0.06676, 0.1469, 0.08678, 0.1469, 0.06676, 0.1669, 0.04673, 0.1669, 0.04673, 0.1469, 0.06676, 0.1469, 0.08678, 0.1268, 0.06676, 0.1268, 0.04673, 0.1068, 0.04673, 0.08678, 0.08678, 0.08678, 0.04673, 0.1068, 0.02671, 0.1068, 0.02671, 0.08678, 0.04673, 0.08678, 0.04673, 0.1268, 0.02671, 0.1268, 0.02671, 0.1068, 0.04673, 0.1068, 0.02671, 0.1268, 0.006681, 0.1268, 0.006681, 0.1068, 0.02671, 0.1068, 0.1268, 0.02671, 0.1068, 0.02671, 0.1068, 0.006681, 0.1268, 0.006681, 0.1268, 0.04673, 0.1068, 0.04673, 0.1068, 0.02671, 0.1268, 0.02671, 0.1068, 0.04673, 0.08678, 0.04673, 0.08678, 0.02671, 0.1068, 0.02671, 0.287, 0.227, 0.267, 0.227, 0.267, 0.2069, 0.287, 0.2069, 0.287, 0.247, 0.267, 0.247, 0.267, 0.227, 0.287, 0.227, 0.267, 0.247, 0.247, 0.247, 0.247, 0.227, 0.267, 0.227, 0.3271, 0.227, 0.3071, 0.227, 0.3071, 0.2069, 0.3271, 0.2069, 0.3271, 0.247, 0.3071, 0.247, 0.3071, 0.227, 0.3271, 0.227, 0.3071, 0.247, 0.287, 0.247, 0.287, 0.227, 0.3071, 0.227, 0.3271, 0.1869, 0.3071, 0.1869, 0.3071, 0.1669, 0.3271, 0.1669, 0.3271, 0.2069, 0.3071, 0.2069, 0.3071, 0.1869, 0.3271, 0.1869, 0.3071, 0.2069, 0.287, 0.2069, 0.287, 0.1869, 0.3071, 0.1869, 0.287, 0.1869, 0.267, 0.1869, 0.267, 0.1669, 0.287, 0.1669, 0.287, 0.2069, 0.267, 0.2069, 0.267, 0.1869, 0.287, 0.1869, 0.267, 0.2069, 0.247, 0.2069, 0.247, 0.1869, 0.267, 0.1869, 0.7403, 0.05129, 0.7403, 0.006681, 0.7623, 0.006681, 0.7623, 0.05129, 0.02798, 0.808, 0.02798, 0.8527, 0.006681, 0.8527, 0.006681, 0.808, 0.2665, 0.7188, 0.2665, 0.6742, 0.2875, 0.6742, 0.2875, 0.7188, 0.1265, 0.808, 0.1265, 0.8527, 0.1052, 0.8527, 0.1052, 0.808, 0.6962, 0.2646, 0.6962, 0.2866, 0.6742, 0.2866, 0.6742, 0.2646, 0.6962, 0.2205, 0.6962, 0.2425, 0.6742, 0.2425, 0.6742, 0.2205, 0.7403, 0.2205, 0.7403, 0.2425, 0.7183, 0.2425, 0.7183, 0.2205, 0.7403, 0.2646, 0.7403, 0.2866, 0.7183, 0.2866, 0.7183, 0.2646, 0.1265, 0.7188, 0.1265, 0.7634, 0.1052, 0.7634, 0.1052, 0.7188, 0.1691, 0.7188, 0.1691, 0.7634, 0.1478, 0.7634, 0.1478, 0.7188, 0.1691, 0.808, 0.1691, 0.8527, 0.1478, 0.8527, 0.1478, 0.808, 0.2665, 0.808, 0.2665, 0.7634, 0.2875, 0.7634, 0.2875, 0.808, 0.2247, 0.808, 0.2247, 0.7634, 0.2456, 0.7634, 0.2456, 0.808, 0.2247, 0.7188, 0.2247, 0.6742, 0.2456, 0.6742, 0.2456, 0.7188, 0.02798, 0.7188, 0.02798, 0.7634, 0.006681, 0.7634, 0.006681, 0.7188, 0.07056, 0.7188, 0.07056, 0.7634, 0.04927, 0.7634, 0.04927, 0.7188, 0.07056, 0.808, 0.07056, 0.8527, 0.04927, 0.8527, 0.04927, 0.808, 0.7403, 0.1405, 0.7403, 0.0959, 0.7623, 0.0959, 0.7623, 0.1405, 0.6962, 0.1405, 0.6962, 0.0959, 0.7183, 0.0959, 0.7183, 0.1405, 0.6962, 0.05129, 0.6962, 0.006681, 0.7183, 0.006681, 0.7183, 0.05129, 0.6962, 0.0959, 0.6962, 0.05129, 0.7183, 0.05129, 0.7183, 0.0959, 0.6742, 0.0959, 0.6742, 0.05129, 0.6962, 0.05129, 0.6962, 0.0959, 0.6742, 0.05129, 0.6742, 0.006681, 0.6962, 0.006681, 0.6962, 0.05129, 0.6962, 0.1851, 0.6962, 0.1405, 0.7183, 0.1405, 0.7183, 0.1851, 0.6742, 0.1851, 0.6742, 0.1405, 0.6962, 0.1405, 0.6962, 0.1851, 0.6742, 0.1405, 0.6742, 0.0959, 0.6962, 0.0959, 0.6962, 0.1405, 0.7403, 0.1851, 0.7403, 0.1405, 0.7623, 0.1405, 0.7623, 0.1851, 0.7183, 0.1851, 0.7183, 0.1405, 0.7403, 0.1405, 0.7403, 0.1851, 0.7183, 0.1405, 0.7183, 0.0959, 0.7403, 0.0959, 0.7403, 0.1405, 0.07056, 0.7634, 0.07056, 0.808, 0.04927, 0.808, 0.04927, 0.7634, 0.09186, 0.7634, 0.09186, 0.808, 0.07056, 0.808, 0.07056, 0.7634, 0.09186, 0.808, 0.09186, 0.8527, 0.07056, 0.8527, 0.07056, 0.808, 0.07056, 0.6742, 0.07056, 0.7188, 0.04927, 0.7188, 0.04927, 0.6742, 0.09186, 0.6742, 0.09186, 0.7188, 0.07056, 0.7188, 0.07056, 0.6742, 0.09186, 0.7188, 0.09186, 0.7634, 0.07056, 0.7634, 0.07056, 0.7188, 0.02798, 0.6742, 0.02798, 0.7188, 0.006681, 0.7188, 0.006681, 0.6742, 0.04927, 0.6742, 0.04927, 0.7188, 0.02798, 0.7188, 0.02798, 0.6742, 0.04927, 0.7188, 0.04927, 0.7634, 0.02798, 0.7634, 0.02798, 0.7188, 0.2247, 0.7634, 0.2247, 0.7188, 0.2456, 0.7188, 0.2456, 0.7634, 0.2038, 0.7634, 0.2038, 0.7188, 0.2247, 0.7188, 0.2247, 0.7634, 0.2038, 0.7188, 0.2038, 0.6742, 0.2247, 0.6742, 0.2247, 0.7188, 0.2247, 0.8527, 0.2247, 0.808, 0.2456, 0.808, 0.2456, 0.8527, 0.2038, 0.8527, 0.2038, 0.808, 0.2247, 0.808, 0.2247, 0.8527, 0.2038, 0.808, 0.2038, 0.7634, 0.2247, 0.7634, 0.2247, 0.808, 0.2665, 0.8527, 0.2665, 0.808, 0.2875, 0.808, 0.2875, 0.8527, 0.2456, 0.8527, 0.2456, 0.808, 0.2665, 0.808, 0.2665, 0.8527, 0.2456, 0.808, 0.2456, 0.7634, 0.2665, 0.7634, 0.2665, 0.808, 0.1691, 0.7634, 0.1691, 0.808, 0.1478, 0.808, 0.1478, 0.7634, 0.1904, 0.7634, 0.1904, 0.808, 0.1691, 0.808, 0.1691, 0.7634, 0.1904, 0.808, 0.1904, 0.8527, 0.1691, 0.8527, 0.1691, 0.808, 0.1691, 0.6742, 0.1691, 0.7188, 0.1478, 0.7188, 0.1478, 0.6742, 0.1904, 0.6742, 0.1904, 0.7188, 0.1691, 0.7188, 0.1691, 0.6742, 0.1904, 0.7188, 0.1904, 0.7634, 0.1691, 0.7634, 0.1691, 0.7188, 0.1265, 0.6742, 0.1265, 0.7188, 0.1052, 0.7188, 0.1052, 0.6742, 0.1478, 0.6742, 0.1478, 0.7188, 0.1265, 0.7188, 0.1265, 0.6742, 0.1478, 0.7188, 0.1478, 0.7634, 0.1265, 0.7634, 0.1265, 0.7188, 0.7403, 0.2425, 0.7403, 0.2646, 0.7183, 0.2646, 0.7183, 0.2425, 0.7623, 0.2425, 0.7623, 0.2646, 0.7403, 0.2646, 0.7403, 0.2425, 0.7623, 0.2646, 0.7623, 0.2866, 0.7403, 0.2866, 0.7403, 0.2646, 0.7403, 0.1985, 0.7403, 0.2205, 0.7183, 0.2205, 0.7183, 0.1985, 0.7623, 0.1985, 0.7623, 0.2205, 0.7403, 0.2205, 0.7403, 0.1985, 0.7623, 0.2205, 0.7623, 0.2425, 0.7403, 0.2425, 0.7403, 0.2205, 0.6962, 0.1985, 0.6962, 0.2205, 0.6742, 0.2205, 0.6742, 0.1985, 0.7183, 0.1985, 0.7183, 0.2205, 0.6962, 0.2205, 0.6962, 0.1985, 0.7183, 0.2205, 0.7183, 0.2425, 0.6962, 0.2425, 0.6962, 0.2205, 0.6962, 0.2425, 0.6962, 0.2646, 0.6742, 0.2646, 0.6742, 0.2425, 0.7183, 0.2425, 0.7183, 0.2646, 0.6962, 0.2646, 0.6962, 0.2425, 0.7183, 0.2646, 0.7183, 0.2866, 0.6962, 0.2866, 0.6962, 0.2646, 0.1265, 0.7634, 0.1265, 0.808, 0.1052, 0.808, 0.1052, 0.7634, 0.1478, 0.7634, 0.1478, 0.808, 0.1265, 0.808, 0.1265, 0.7634, 0.1478, 0.808, 0.1478, 0.8527, 0.1265, 0.8527, 0.1265, 0.808, 0.2665, 0.7634, 0.2665, 0.7188, 0.2875, 0.7188, 0.2875, 0.7634, 0.2456, 0.7634, 0.2456, 0.7188, 0.2665, 0.7188, 0.2665, 0.7634, 0.2456, 0.7188, 0.2456, 0.6742, 0.2665, 0.6742, 0.2665, 0.7188, 0.02798, 0.7634, 0.02798, 0.808, 0.006681, 0.808, 0.006681, 0.7634, 0.04927, 0.7634, 0.04927, 0.808, 0.02798, 0.808, 0.02798, 0.7634, 0.04927, 0.808, 0.04927, 0.8527, 0.02798, 0.8527, 0.02798, 0.808, 0.7403, 0.0959, 0.7403, 0.05129, 0.7623, 0.05129, 0.7623, 0.0959, 0.7183, 0.0959, 0.7183, 0.05129, 0.7403, 0.05129, 0.7403, 0.0959, 0.7183, 0.05129, 0.7183, 0.006681, 0.7403, 0.006681, 0.7403, 0.05129, 0.7102, 0.7403, 0.7102, 0.7623, 0.6922, 0.7623, 0.6922, 0.7403, 0.6168, 0.7403, 0.6168, 0.7623, 0.5961, 0.7623, 0.5961, 0.7403, 0.4234, 0.7403, 0.4234, 0.7623, 0.4023, 0.7623, 0.4023, 0.7403, 0.5207, 0.7403, 0.5207, 0.7623, 0.5, 0.7623, 0.5, 0.7403, 0.3229, 0.7403, 0.3229, 0.7623, 0.3008, 0.7623, 0.3008, 0.7403, 0.3229, 0.6963, 0.3229, 0.7183, 0.3008, 0.7183, 0.3008, 0.6963, 0.3669, 0.6963, 0.3669, 0.7183, 0.3449, 0.7183, 0.3449, 0.6963, 0.3669, 0.7403, 0.3669, 0.7623, 0.3449, 0.7623, 0.3449, 0.7403, 0.5207, 0.6963, 0.5207, 0.7183, 0.5, 0.7183, 0.5, 0.6963, 0.562, 0.6963, 0.562, 0.7183, 0.5414, 0.7183, 0.5414, 0.6963, 0.562, 0.7403, 0.562, 0.7623, 0.5414, 0.7623, 0.5414, 0.7403, 0.4234, 0.6963, 0.4234, 0.7183, 0.4023, 0.7183, 0.4023, 0.6963, 0.4656, 0.6963, 0.4656, 0.7183, 0.4445, 0.7183, 0.4445, 0.6963, 0.4656, 0.7403, 0.4656, 0.7623, 0.4445, 0.7623, 0.4445, 0.7403, 0.6168, 0.6963, 0.6168, 0.7183, 0.5961, 0.7183, 0.5961, 0.6963, 0.6581, 0.6963, 0.6581, 0.7183, 0.6374, 0.7183, 0.6374, 0.6963, 0.6581, 0.7403, 0.6581, 0.7623, 0.6374, 0.7623, 0.6374, 0.7403, 0.7102, 0.6963, 0.7102, 0.7183, 0.6922, 0.7183, 0.6922, 0.6963, 0.7463, 0.6963, 0.7463, 0.7183, 0.7283, 0.7183, 0.7283, 0.6963, 0.7463, 0.7403, 0.7463, 0.7623, 0.7283, 0.7623, 0.7283, 0.7403, 0.7463, 0.7183, 0.7463, 0.7403, 0.7283, 0.7403, 0.7283, 0.7183, 0.7643, 0.7183, 0.7643, 0.7403, 0.7463, 0.7403, 0.7463, 0.7183, 0.7643, 0.7403, 0.7643, 0.7623, 0.7463, 0.7623, 0.7463, 0.7403, 0.7463, 0.6742, 0.7463, 0.6963, 0.7283, 0.6963, 0.7283, 0.6742, 0.7643, 0.6742, 0.7643, 0.6963, 0.7463, 0.6963, 0.7463, 0.6742, 0.7643, 0.6963, 0.7643, 0.7183, 0.7463, 0.7183, 0.7463, 0.6963, 0.7102, 0.6742, 0.7102, 0.6963, 0.6922, 0.6963, 0.6922, 0.6742, 0.7283, 0.6742, 0.7283, 0.6963, 0.7102, 0.6963, 0.7102, 0.6742, 0.7283, 0.6963, 0.7283, 0.7183, 0.7102, 0.7183, 0.7102, 0.6963, 0.6581, 0.7183, 0.6581, 0.7403, 0.6374, 0.7403, 0.6374, 0.7183, 0.6788, 0.7183, 0.6788, 0.7403, 0.6581, 0.7403, 0.6581, 0.7183, 0.6788, 0.7403, 0.6788, 0.7623, 0.6581, 0.7623, 0.6581, 0.7403, 0.6581, 0.6742, 0.6581, 0.6963, 0.6374, 0.6963, 0.6374, 0.6742, 0.6788, 0.6742, 0.6788, 0.6963, 0.6581, 0.6963, 0.6581, 0.6742, 0.6788, 0.6963, 0.6788, 0.7183, 0.6581, 0.7183, 0.6581, 0.6963, 0.6168, 0.6742, 0.6168, 0.6963, 0.5961, 0.6963, 0.5961, 0.6742, 0.6374, 0.6742, 0.6374, 0.6963, 0.6168, 0.6963, 0.6168, 0.6742, 0.6374, 0.6963, 0.6374, 0.7183, 0.6168, 0.7183, 0.6168, 0.6963, 0.4656, 0.7183, 0.4656, 0.7403, 0.4445, 0.7403, 0.4445, 0.7183, 0.4867, 0.7183, 0.4867, 0.7403, 0.4656, 0.7403, 0.4656, 0.7183, 0.4867, 0.7403, 0.4867, 0.7623, 0.4656, 0.7623, 0.4656, 0.7403, 0.4656, 0.6742, 0.4656, 0.6963, 0.4445, 0.6963, 0.4445, 0.6742, 0.4867, 0.6742, 0.4867, 0.6963, 0.4656, 0.6963, 0.4656, 0.6742, 0.4867, 0.6963, 0.4867, 0.7183, 0.4656, 0.7183, 0.4656, 0.6963, 0.4234, 0.6742, 0.4234, 0.6963, 0.4023, 0.6963, 0.4023, 0.6742, 0.4445, 0.6742, 0.4445, 0.6963, 0.4234, 0.6963, 0.4234, 0.6742, 0.4445, 0.6963, 0.4445, 0.7183, 0.4234, 0.7183, 0.4234, 0.6963, 0.562, 0.7183, 0.562, 0.7403, 0.5414, 0.7403, 0.5414, 0.7183, 0.5827, 0.7183, 0.5827, 0.7403, 0.562, 0.7403, 0.562, 0.7183, 0.5827, 0.7403, 0.5827, 0.7623, 0.562, 0.7623, 0.562, 0.7403, 0.562, 0.6742, 0.562, 0.6963, 0.5414, 0.6963, 0.5414, 0.6742, 0.5827, 0.6742, 0.5827, 0.6963, 0.562, 0.6963, 0.562, 0.6742, 0.5827, 0.6963, 0.5827, 0.7183, 0.562, 0.7183, 0.562, 0.6963, 0.5207, 0.6742, 0.5207, 0.6963, 0.5, 0.6963, 0.5, 0.6742, 0.5414, 0.6742, 0.5414, 0.6963, 0.5207, 0.6963, 0.5207, 0.6742, 0.5414, 0.6963, 0.5414, 0.7183, 0.5207, 0.7183, 0.5207, 0.6963, 0.3669, 0.7183, 0.3669, 0.7403, 0.3449, 0.7403, 0.3449, 0.7183, 0.3889, 0.7183, 0.3889, 0.7403, 0.3669, 0.7403, 0.3669, 0.7183, 0.3889, 0.7403, 0.3889, 0.7623, 0.3669, 0.7623, 0.3669, 0.7403, 0.3669, 0.6742, 0.3669, 0.6963, 0.3449, 0.6963, 0.3449, 0.6742, 0.3889, 0.6742, 0.3889, 0.6963, 0.3669, 0.6963, 0.3669, 0.6742, 0.3889, 0.6963, 0.3889, 0.7183, 0.3669, 0.7183, 0.3669, 0.6963, 0.3229, 0.6742, 0.3229, 0.6963, 0.3008, 0.6963, 0.3008, 0.6742, 0.3449, 0.6742, 0.3449, 0.6963, 0.3229, 0.6963, 0.3229, 0.6742, 0.3449, 0.6963, 0.3449, 0.7183, 0.3229, 0.7183, 0.3229, 0.6963, 0.3229, 0.7183, 0.3229, 0.7403, 0.3008, 0.7403, 0.3008, 0.7183, 0.3449, 0.7183, 0.3449, 0.7403, 0.3229, 0.7403, 0.3229, 0.7183, 0.3449, 0.7403, 0.3449, 0.7623, 0.3229, 0.7623, 0.3229, 0.7403, 0.5207, 0.7183, 0.5207, 0.7403, 0.5, 0.7403, 0.5, 0.7183, 0.5414, 0.7183, 0.5414, 0.7403, 0.5207, 0.7403, 0.5207, 0.7183, 0.5414, 0.7403, 0.5414, 0.7623, 0.5207, 0.7623, 0.5207, 0.7403, 0.4234, 0.7183, 0.4234, 0.7403, 0.4023, 0.7403, 0.4023, 0.7183, 0.4445, 0.7183, 0.4445, 0.7403, 0.4234, 0.7403, 0.4234, 0.7183, 0.4445, 0.7403, 0.4445, 0.7623, 0.4234, 0.7623, 0.4234, 0.7403, 0.6168, 0.7183, 0.6168, 0.7403, 0.5961, 0.7403, 0.5961, 0.7183, 0.6374, 0.7183, 0.6374, 0.7403, 0.6168, 0.7403, 0.6168, 0.7183, 0.6374, 0.7403, 0.6374, 0.7623, 0.6168, 0.7623, 0.6168, 0.7403, 0.7102, 0.7183, 0.7102, 0.7403, 0.6922, 0.7403, 0.6922, 0.7183, 0.7283, 0.7183, 0.7283, 0.7403, 0.7102, 0.7403, 0.7102, 0.7183, 0.7283, 0.7403, 0.7283, 0.7623, 0.7102, 0.7623, 0.7102, 0.7403])
me_plane.materials.append(mat_light)
me_plane.materials.append(mat_material)
me_plane.materials.append(mat_red)
me_plane.materials.append(mat_green)
me_plane.materials.append(mat_lightmap_material)
me_plane.use_remesh_fix_poles = True
me_plane.use_remesh_preserve_attributes = False
me_plane.update()

# ---- objects
ob_camera = bpy.data.objects.new('Camera', cam_camera)
ob_plane = bpy.data.objects.new('Plane', me_plane)

# ---- transforms, parenting, visibility, modifiers, constraints
ob_camera.location = (7.359, -6.926, 4.958)
ob_camera.rotation_euler = (1.109, 0.0, 0.8149)
ob_camera.lock_rotations_4d = False
ob_camera.empty_display_type = 'ARROWS'
ob_camera.color = (0.0, 0.0, 0.0, 0.0)
ob_camera.display_type = 'WIRE'
ob_camera.lineart.crease_threshold = 0.0
ob_plane.location = (0.0, 0.0, 0.9979)
ob_plane.rotation_euler = (6.283, -0.0, 0.0)
ob_plane.scale = (0.2, 0.2, 0.2)

# ---- collection membership
col_collection.objects.link(ob_camera)
col_collection.objects.link(ob_plane)

# ---- scene / render settings (as saved in the file)
scene.camera = ob_camera
scene.frame_start = 1; scene.frame_end = 250; scene.frame_set(1)
scene.render.engine = 'CYCLES'
scene.cycles.samples = 32
scene.cycles.sampling_pattern = 'TABULATED_SOBOL'
scene.cycles.use_light_tree = False
scene.view_settings.view_transform = 'Filmic'
bpy.context.view_layer.update()
